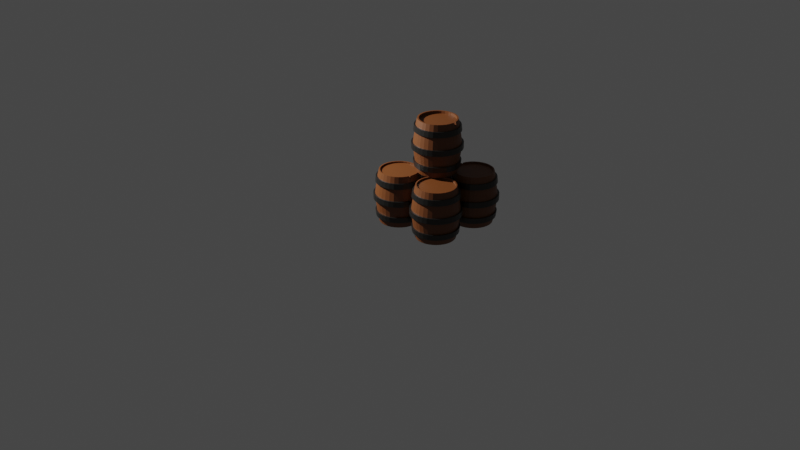 # Source: Barrell.blend  (saved by Blender 2.93.20; exported with 4.5.12 LTS)
import bpy
from mathutils import Matrix  # noqa: F401  (used for matrix-valued properties, if any)

bpy.ops.wm.read_factory_settings(use_empty=True)
scene = bpy.context.scene
scene.name = 'Scene'

# ---- collections
col_collection = bpy.data.collections.new('Collection'); scene.collection.children.link(col_collection)
col_barrels = bpy.data.collections.new('Barrels'); scene.collection.children.link(col_barrels)

# ---- materials (node trees are filled in below, after node groups)
mat_odun = bpy.data.materials.new('Odun')
mat_odun.use_transparent_shadow = False
mat_celik = bpy.data.materials.new('Celik')
mat_celik.use_transparent_shadow = False

# ---- material node trees
mat_odun.use_nodes = True; mat_odun.node_tree.nodes.clear()
_N = mat_odun.node_tree.nodes; _L = mat_odun.node_tree.links
n0 = _N.new('ShaderNodeBsdfPrincipled'); n0.name = 'Principled BSDF'; n0.location = (10, 300)
n0.distribution = 'GGX'
n0.subsurface_method = 'BURLEY'
n0.inputs[0].default_value = (0.1329, 0.03817, 0.006267, 1.0)
n0.inputs[3].default_value = 1.45
n0.inputs[27].default_value = (0.0, 0.0, 0.0, 1.0)
n0.inputs[28].default_value = 1.0
n1 = _N.new('ShaderNodeOutputMaterial'); n1.name = 'Material Output'; n1.location = (300, 300)
_L.new(n0.outputs[0], n1.inputs[0])
n1.is_active_output = True
mat_celik.use_nodes = True; mat_celik.node_tree.nodes.clear()
_N = mat_celik.node_tree.nodes; _L = mat_celik.node_tree.links
n0 = _N.new('ShaderNodeBsdfPrincipled'); n0.name = 'Principled BSDF'; n0.location = (10, 300)
n0.distribution = 'GGX'
n0.subsurface_method = 'BURLEY'
n0.inputs[0].default_value = (0.04203, 0.03997, 0.03681, 1.0)
n0.inputs[1].default_value = 0.7794
n0.inputs[2].default_value = 0.3897
n0.inputs[3].default_value = 1.45
n0.inputs[27].default_value = (0.0, 0.0, 0.0, 1.0)
n0.inputs[28].default_value = 1.0
n1 = _N.new('ShaderNodeOutputMaterial'); n1.name = 'Material Output'; n1.location = (300, 300)
_L.new(n0.outputs[0], n1.inputs[0])
n1.is_active_output = True

# ---- world
world_world = bpy.data.worlds.new('World'); scene.world = world_world
world_world.use_nodes = True; world_world.node_tree.nodes.clear()
_N = world_world.node_tree.nodes; _L = world_world.node_tree.links
n0 = _N.new('ShaderNodeOutputWorld'); n0.name = 'World Output'; n0.location = (300, 300)
n1 = _N.new('ShaderNodeBackground'); n1.name = 'Background'; n1.location = (10, 300)
n1.inputs[0].default_value = (0.05088, 0.05088, 0.05088, 1.0)
_L.new(n1.outputs[0], n0.inputs[0])
n0.is_active_output = True
world_world.color = (0.05088, 0.05088, 0.05088)
world_world.use_sun_shadow = False
world_world.sun_shadow_jitter_overblur = 0.0

# ---- cameras
cam_camera = bpy.data.cameras.new('Camera')
cam_camera.clip_end = 100.0
cam_camera.ortho_scale = 7.314

# ---- lights
light_light = bpy.data.lights.new('Light', 'POINT')
light_light.transmission_factor = 0.0
light_light.energy = 1000.0
light_light.shadow_soft_size = 0.1
light_light.shadow_maximum_resolution = 0.006
light_light.use_absolute_resolution = True

# ---- meshes
me_cylinder_001 = bpy.data.meshes.new('Cylinder.001')
me_cylinder_001.from_pydata([(-9.967e-09, 0.9217, -1.271), (-7.664e-09, 0.9398, 0.7286), (0.1798, 0.904, -1.271), (0.3527, 0.8515, -1.271), (0.3596, 0.8682, 0.7286), (0.5121, 0.7664, -1.271), (0.5221, 0.7814, 0.7286), (0.6517, 0.6517, -1.271), (0.6645, 0.6645, 0.7286), (0.7664, 0.5121, -1.271), (0.7814, 0.5221, 0.7286), (0.8515, 0.3527, -1.271), (0.8682, 0.3596, 0.7286), (0.904, 0.1798, -1.271), (0.9217, 0.1833, 0.7286), (0.9217, -4.137e-08, -1.271), (0.9398, -4.191e-08, 0.7286), (0.904, -0.1798, -1.271), (0.8515, -0.3527, -1.271), (0.8682, -0.3596, 0.7286), (0.7664, -0.5121, -1.271), (0.7814, -0.5221, 0.7286), (0.6517, -0.6517, -1.271), (0.6645, -0.6645, 0.7286), (0.5121, -0.7664, -1.271), (0.5221, -0.7814, 0.7286), (0.3527, -0.8515, -1.271), (0.3596, -0.8682, 0.7286), (0.1798, -0.904, -1.271), (0.1833, -0.9217, 0.7286), (-8.273e-08, -0.9217, -1.271), (-8.382e-08, -0.9398, 0.7286), (-0.1798, -0.904, -1.271), (-0.1833, -0.9217, 0.7286), (-0.3527, -0.8515, -1.271), (-0.3596, -0.8682, 0.7286), (-0.5121, -0.7664, -1.271), (-0.5221, -0.7814, 0.7286), (-0.6517, -0.6517, -1.271), (-0.6645, -0.6645, 0.7286), (-0.7664, -0.5121, -1.271), (-0.7814, -0.5221, 0.7286), (-0.8515, -0.3527, -1.271), (-0.8682, -0.3596, 0.7286), (-0.904, -0.1798, -1.271), (-0.9217, -0.1833, 0.7286), (-0.9217, 1.192e-08, -1.271), (-0.9398, 1.192e-08, 0.7286), (-0.9217, 0.1833, 0.7286), (-0.8515, 0.3527, -1.271), (-0.8682, 0.3596, 0.7286), (-0.7664, 0.5121, -1.271), (-0.7814, 0.5221, 0.7286), (-0.6517, 0.6517, -1.271), (-0.6645, 0.6645, 0.7286), (-0.5121, 0.7664, -1.271), (-0.5221, 0.7814, 0.7286), (-0.3527, 0.8515, -1.271), (-0.3596, 0.8682, 0.7286), (-0.1798, 0.904, -1.271), (-0.1833, 0.9217, 0.7286), (3.957e-09, 1.192, -0.371), (3.957e-09, 1.192, -0.1718), (0.2325, 1.169, -0.1718), (0.2325, 1.169, -0.371), (0.4561, 1.101, -0.1718), (0.4561, 1.101, -0.371), (0.6621, 0.9909, -0.1718), (0.6621, 0.9909, -0.371), (0.8427, 0.8427, -0.1718), (0.8427, 0.8427, -0.371), (0.9909, 0.6621, -0.1718), (0.9909, 0.6621, -0.371), (1.101, 0.4561, -0.1718), (1.101, 0.4561, -0.371), (1.169, 0.2325, -0.1718), (1.169, 0.2325, -0.371), (1.192, -4.766e-08, -0.1718), (1.192, -4.766e-08, -0.371), (1.169, -0.2325, -0.1718), (1.169, -0.2325, -0.371), (1.101, -0.4561, -0.1718), (1.101, -0.4561, -0.371), (0.9909, -0.6621, -0.1718), (0.9909, -0.6621, -0.371), (0.8427, -0.8427, -0.1718), (0.8427, -0.8427, -0.371), (0.6621, -0.9909, -0.1718), (0.6621, -0.9909, -0.371), (0.4561, -1.101, -0.1718), (0.4561, -1.101, -0.371), (0.2325, -1.169, -0.1718), (0.2325, -1.169, -0.371), (-1.002e-07, -1.192, -0.1718), (-1.002e-07, -1.192, -0.371), (-0.2325, -1.169, -0.1718), (-0.2325, -1.169, -0.371), (-0.4561, -1.101, -0.1718), (-0.4561, -1.101, -0.371), (-0.6621, -0.9909, -0.1718), (-0.6621, -0.9909, -0.371), (-0.8427, -0.8427, -0.1718), (-0.8427, -0.8427, -0.371), (-0.9909, -0.6621, -0.1718), (-0.9909, -0.6621, -0.371), (-1.101, -0.4561, -0.1718), (-1.101, -0.4561, -0.371), (-1.169, -0.2325, -0.1718), (-1.169, -0.2325, -0.371), (-1.192, 1.865e-08, -0.1718), (-1.192, 1.865e-08, -0.371), (-1.169, 0.2325, -0.1718), (-1.169, 0.2325, -0.371), (-1.101, 0.4561, -0.1718), (-1.101, 0.4561, -0.371), (-0.9909, 0.6621, -0.1718), (-0.9909, 0.6621, -0.371), (-0.8427, 0.8427, -0.1718), (-0.8427, 0.8427, -0.371), (-0.6621, 0.9909, -0.1718), (-0.6621, 0.9909, -0.371), (-0.4561, 1.101, -0.1718), (-0.4561, 1.101, -0.371), (-0.2325, 1.169, -0.1718), (-0.2325, 1.169, -0.371), (1.591e-09, 1.071, 0.4919), (2.274e-09, 1.102, 0.2986), (0.2149, 1.081, 0.2986), (0.209, 1.051, 0.4919), (0.4216, 1.018, 0.2986), (0.4099, 0.9897, 0.4919), (0.6121, 0.9161, 0.2986), (0.5951, 0.8907, 0.4919), (0.779, 0.779, 0.2986), (0.7574, 0.7574, 0.4919), (0.9161, 0.6121, 0.2986), (0.8907, 0.5951, 0.4919), (1.018, 0.4216, 0.2986), (0.9897, 0.4099, 0.4919), (1.081, 0.2149, 0.2986), (1.051, 0.209, 0.4919), (1.102, -4.607e-08, 0.2986), (1.071, -4.536e-08, 0.4919), (1.081, -0.2149, 0.2986), (1.051, -0.209, 0.4919), (1.018, -0.4216, 0.2986), (0.9897, -0.4099, 0.4919), (0.9161, -0.6121, 0.2986), (0.8907, -0.5951, 0.4919), (0.779, -0.779, 0.2986), (0.7574, -0.7574, 0.4919), (0.6121, -0.9161, 0.2986), (0.5951, -0.8907, 0.4919), (0.4216, -1.018, 0.2986), (0.4099, -0.9897, 0.4919), (0.2149, -1.081, 0.2986), (0.209, -1.051, 0.4919), (-9.404e-08, -1.102, 0.2986), (-9.206e-08, -1.071, 0.4919), (-0.2149, -1.081, 0.2986), (-0.209, -1.051, 0.4919), (-0.4216, -1.018, 0.2986), (-0.4099, -0.9897, 0.4919), (-0.6121, -0.9161, 0.2986), (-0.5951, -0.8907, 0.4919), (-0.779, -0.779, 0.2986), (-0.7574, -0.7574, 0.4919), (-0.9161, -0.6121, 0.2986), (-0.8907, -0.5951, 0.4919), (-1.018, -0.4216, 0.2986), (-0.9897, -0.4099, 0.4919), (-1.081, -0.2149, 0.2986), (-1.051, -0.209, 0.4919), (-1.102, 1.522e-08, 0.2986), (-1.071, 1.423e-08, 0.4919), (-1.081, 0.2149, 0.2986), (-1.051, 0.209, 0.4919), (-1.018, 0.4216, 0.2986), (-0.9897, 0.4099, 0.4919), (-0.9161, 0.6121, 0.2986), (-0.8907, 0.5951, 0.4919), (-0.779, 0.779, 0.2986), (-0.7574, 0.7574, 0.4919), (-0.6121, 0.9161, 0.2986), (-0.5951, 0.8907, 0.4919), (-0.4216, 1.018, 0.2986), (-0.4099, 0.9897, 0.4919), (-0.2149, 1.081, 0.2986), (-0.209, 1.051, 0.4919), (0.2149, 1.081, -0.8414), (0.209, 1.051, -1.035), (0.4216, 1.018, -0.8414), (0.4099, 0.9897, -1.035), (0.6121, 0.9161, -0.8414), (0.5951, 0.8907, -1.035), (0.779, 0.779, -0.8414), (0.7574, 0.7574, -1.035), (0.9161, 0.6121, -0.8414), (0.8907, 0.5951, -1.035), (1.018, 0.4216, -0.8414), (0.9897, 0.4099, -1.035), (1.081, 0.2149, -0.8414), (1.051, 0.209, -1.035), (1.102, -4.607e-08, -0.8414), (1.071, -4.536e-08, -1.035), (1.081, -0.2149, -0.8414), (1.051, -0.209, -1.035), (1.018, -0.4216, -0.8414), (0.9897, -0.4099, -1.035), (0.9161, -0.6121, -0.8414), (0.8907, -0.5951, -1.035), (0.779, -0.779, -0.8414), (0.7574, -0.7574, -1.035), (0.6121, -0.9161, -0.8414), (0.5951, -0.8907, -1.035), (0.4216, -1.018, -0.8414), (0.4099, -0.9897, -1.035), (0.2149, -1.081, -0.8414), (0.209, -1.051, -1.035), (-9.404e-08, -1.102, -0.8414), (-9.206e-08, -1.071, -1.035), (-0.2149, -1.081, -0.8414), (-0.209, -1.051, -1.035), (-0.4216, -1.018, -0.8414), (-0.4099, -0.9897, -1.035), (-0.6121, -0.9161, -0.8414), (-0.5951, -0.8907, -1.035), (-0.779, -0.779, -0.8414), (-0.7574, -0.7574, -1.035), (-0.9161, -0.6121, -0.8414), (-0.8907, -0.5951, -1.035), (-1.018, -0.4216, -0.8414), (-0.9897, -0.4099, -1.035), (-1.081, -0.2149, -0.8414), (-1.051, -0.209, -1.035), (-1.102, 1.522e-08, -0.8414), (-1.071, 1.423e-08, -1.035), (-1.081, 0.2149, -0.8414), (-1.051, 0.209, -1.035), (-1.018, 0.4216, -0.8414), (-0.9897, 0.4099, -1.035), (-0.9161, 0.6121, -0.8414), (-0.8907, 0.5951, -1.035), (-0.779, 0.779, -0.8414), (-0.7574, 0.7574, -1.035), (-0.6121, 0.9161, -0.8414), (-0.5951, 0.8907, -1.035), (-0.4216, 1.018, -0.8414), (-0.4099, 0.9897, -1.035), (-0.2149, 1.081, -0.8414), (-0.209, 1.051, -1.035), (1.591e-09, 1.071, -1.035), (2.274e-09, 1.102, -0.8414), (3.745e-09, 1.281, -0.3785), (3.745e-09, 1.281, -0.1643), (0.25, 1.257, -0.1643), (0.25, 1.257, -0.3785), (0.4903, 1.184, -0.1643), (0.4903, 1.184, -0.3785), (0.7118, 1.065, -0.1643), (0.7118, 1.065, -0.3785), (0.906, 0.906, -0.1643), (0.906, 0.906, -0.3785), (1.065, 0.7118, -0.1643), (1.065, 0.7118, -0.3785), (1.184, 0.4903, -0.1643), (1.184, 0.4903, -0.3785), (1.257, 0.25, -0.1643), (1.257, 0.25, -0.3785), (1.281, -5.065e-08, -0.1643), (1.281, -5.065e-08, -0.3785), (1.257, -0.25, -0.1643), (1.257, -0.25, -0.3785), (1.184, -0.4903, -0.1643), (1.184, -0.4903, -0.3785), (1.065, -0.7118, -0.1643), (1.065, -0.7118, -0.3785), (0.906, -0.906, -0.1643), (0.906, -0.906, -0.3785), (0.7118, -1.065, -0.1643), (0.7118, -1.065, -0.3785), (0.4903, -1.184, -0.1643), (0.4903, -1.184, -0.3785), (0.25, -1.257, -0.1643), (0.25, -1.257, -0.3785), (-1.083e-07, -1.281, -0.1643), (-1.083e-07, -1.281, -0.3785), (-0.25, -1.257, -0.1643), (-0.25, -1.257, -0.3785), (-0.4903, -1.184, -0.1643), (-0.4903, -1.184, -0.3785), (-0.7118, -1.065, -0.1643), (-0.7118, -1.065, -0.3785), (-0.906, -0.906, -0.1643), (-0.906, -0.906, -0.3785), (-1.065, -0.7118, -0.1643), (-1.065, -0.7118, -0.3785), (-1.184, -0.4903, -0.1643), (-1.184, -0.4903, -0.3785), (-1.257, -0.25, -0.1643), (-1.257, -0.25, -0.3785), (-1.281, 2.063e-08, -0.1643), (-1.281, 2.063e-08, -0.3785), (-1.257, 0.25, -0.1643), (-1.257, 0.25, -0.3785), (-1.184, 0.4903, -0.1643), (-1.184, 0.4903, -0.3785), (-1.065, 0.7118, -0.1643), (-1.065, 0.7118, -0.3785), (-0.906, 0.906, -0.1643), (-0.906, 0.906, -0.3785), (-0.7118, 1.065, -0.1643), (-0.7118, 1.065, -0.3785), (-0.4903, 1.184, -0.1643), (-0.4903, 1.184, -0.3785), (-0.25, 1.257, -0.1643), (-0.25, 1.257, -0.3785), (-0.2311, 1.162, 0.2913), (-0.2247, 1.129, 0.4992), (1.093e-09, 1.152, 0.4992), (1.826e-09, 1.184, 0.2913), (-0.4533, 1.094, 0.2913), (-0.4407, 1.064, 0.4992), (-0.658, 0.9848, 0.2913), (-0.6398, 0.9575, 0.4992), (-0.8375, 0.8375, 0.2913), (-0.8143, 0.8143, 0.4992), (-0.9848, 0.658, 0.2913), (-0.9575, 0.6398, 0.4992), (-1.094, 0.4533, 0.2913), (-1.064, 0.4407, 0.4992), (-1.162, 0.2311, 0.2913), (-1.129, 0.2247, 0.4992), (-1.184, 1.694e-08, 0.2913), (-1.152, 1.587e-08, 0.4992), (-1.162, -0.2311, 0.2913), (-1.129, -0.2247, 0.4992), (-1.094, -0.4533, 0.2913), (-1.064, -0.4407, 0.4992), (-0.9848, -0.658, 0.2913), (-0.9575, -0.6398, 0.4992), (-0.8375, -0.8375, 0.2913), (-0.8143, -0.8143, 0.4992), (-0.658, -0.9848, 0.2913), (-0.6398, -0.9575, 0.4992), (-0.4533, -1.094, 0.2913), (-0.4407, -1.064, 0.4992), (-0.2311, -1.162, 0.2913), (-0.2247, -1.129, 0.4992), (-1.017e-07, -1.184, 0.2913), (-9.959e-08, -1.152, 0.4992), (0.2311, -1.162, 0.2913), (0.2247, -1.129, 0.4992), (0.4533, -1.094, 0.2913), (0.4407, -1.064, 0.4992), (0.658, -0.9848, 0.2913), (0.6398, -0.9575, 0.4992), (0.8375, -0.8375, 0.2913), (0.8143, -0.8143, 0.4992), (0.9848, -0.658, 0.2913), (0.9575, -0.6398, 0.4992), (1.094, -0.4533, 0.2913), (1.064, -0.4407, 0.4992), (1.162, -0.2311, 0.2913), (1.129, -0.2247, 0.4992), (1.184, -4.896e-08, 0.2913), (1.152, -4.82e-08, 0.4992), (1.162, 0.2311, 0.2913), (1.129, 0.2247, 0.4992), (1.094, 0.4533, 0.2913), (1.064, 0.4407, 0.4992), (0.9848, 0.658, 0.2913), (0.9575, 0.6398, 0.4992), (0.8375, 0.8375, 0.2913), (0.8143, 0.8143, 0.4992), (0.658, 0.9848, 0.2913), (0.6398, 0.9575, 0.4992), (0.4533, 1.094, 0.2913), (0.4407, 1.064, 0.4992), (0.2311, 1.162, 0.2913), (0.2247, 1.129, 0.4992), (5.683e-10, 1.152, -1.042), (1.302e-09, 1.184, -0.8342), (0.2311, 1.162, -0.8342), (0.2247, 1.129, -1.042), (0.4533, 1.094, -0.8342), (0.4407, 1.064, -1.042), (0.658, 0.9848, -0.8342), (0.6398, 0.9575, -1.042), (0.8375, 0.8375, -0.8342), (0.8143, 0.8143, -1.042), (0.9848, 0.658, -0.8342), (0.9575, 0.6398, -1.042), (1.094, 0.4533, -0.8342), (1.064, 0.4407, -1.042), (1.162, 0.2311, -0.8342), (1.129, 0.2247, -1.042), (1.184, -4.912e-08, -0.8342), (1.152, -4.836e-08, -1.042), (1.162, -0.2311, -0.8342), (1.129, -0.2247, -1.042), (1.094, -0.4533, -0.8342), (1.064, -0.4407, -1.042), (0.9848, -0.658, -0.8342), (0.9575, -0.6398, -1.042), (0.8375, -0.8375, -0.8342), (0.8143, -0.8143, -1.042), (0.658, -0.9848, -0.8342), (0.6398, -0.9575, -1.042), (0.4533, -1.094, -0.8342), (0.4407, -1.064, -1.042), (0.2311, -1.162, -0.8342), (0.2247, -1.129, -1.042), (-1.022e-07, -1.184, -0.8342), (-1.001e-07, -1.152, -1.042), (-0.2311, -1.162, -0.8342), (-0.2247, -1.129, -1.042), (-0.4533, -1.094, -0.8342), (-0.4407, -1.064, -1.042), (-0.658, -0.9848, -0.8342), (-0.6398, -0.9575, -1.042), (-0.8375, -0.8375, -0.8342), (-0.8143, -0.8143, -1.042), (-0.9848, -0.658, -0.8342), (-0.9575, -0.6398, -1.042), (-1.094, -0.4533, -0.8342), (-1.064, -0.4407, -1.042), (-1.162, -0.2311, -0.8342), (-1.129, -0.2247, -1.042), (-1.184, 1.678e-08, -0.8342), (-1.152, 1.572e-08, -1.042), (-1.162, 0.2311, -0.8342), (-1.129, 0.2247, -1.042), (-1.094, 0.4533, -0.8342), (-1.064, 0.4407, -1.042), (-0.9848, 0.658, -0.8342), (-0.9575, 0.6398, -1.042), (-0.8375, 0.8375, -0.8342), (-0.8143, 0.8143, -1.042), (-0.658, 0.9848, -0.8342), (-0.6398, 0.9575, -1.042), (-0.4533, 1.094, -0.8342), (-0.4407, 1.064, -1.042), (-0.2311, 1.162, -0.8342), (-0.2247, 1.129, -1.042), (0.0, 1.0, 0.7286), (0.3827, 0.9239, 0.7286), (0.5556, 0.8315, 0.7286), (0.7071, 0.7071, 0.7286), (0.8315, 0.5556, 0.7286), (0.9239, 0.3827, 0.7286), (0.9808, 0.1951, 0.7286), (1.0, -4.371e-08, 0.7286), (0.9239, -0.3827, 0.7286), (0.8315, -0.5556, 0.7286), (0.7071, -0.7071, 0.7286), (0.5556, -0.8315, 0.7286), (0.3827, -0.9239, 0.7286), (0.1951, -0.9808, 0.7286), (-8.742e-08, -1.0, 0.7286), (-0.1951, -0.9808, 0.7286), (-0.3827, -0.9239, 0.7286), (-0.5556, -0.8315, 0.7286), (-0.7071, -0.7071, 0.7286), (-0.8315, -0.5556, 0.7286), (-0.9239, -0.3827, 0.7286), (-0.9808, -0.1951, 0.7286), (-1.0, 1.192e-08, 0.7286), (-0.9808, 0.1951, 0.7286), (-0.9239, 0.3827, 0.7286), (-0.8315, 0.5556, 0.7286), (-0.7071, 0.7071, 0.7286), (-0.5556, 0.8315, 0.7286), (-0.3827, 0.9239, 0.7286), (-0.1951, 0.9808, 0.7286), (0.1718, 0.9217, 0.668), (-0.01151, 0.9398, 0.668), (0.3481, 0.8682, 0.668), (0.5106, 0.7814, 0.668), (0.653, 0.6645, 0.668), (0.7699, 0.5221, 0.668), (0.8567, 0.3596, 0.668), (0.9102, 0.1833, 0.668), (0.9283, -2.953e-08, 0.668), (0.9102, -0.1833, 0.668), (0.8567, -0.3596, 0.668), (0.7699, -0.5221, 0.668), (0.653, -0.6645, 0.668), (0.5106, -0.7814, 0.668), (0.3481, -0.8682, 0.668), (0.1718, -0.9217, 0.668), (-0.01151, -0.9398, 0.668), (-0.1949, -0.9217, 0.668), (-0.3712, -0.8682, 0.668), (-0.5336, -0.7814, 0.668), (-0.676, -0.6645, 0.668), (-0.7929, -0.5221, 0.668), (-0.8798, -0.3596, 0.668), (-0.9332, -0.1833, 0.668), (-0.9513, 2.43e-08, 0.668), (-0.9332, 0.1833, 0.668), (-0.8798, 0.3596, 0.668), (-0.7929, 0.5221, 0.668), (-0.676, 0.6645, 0.668), (-0.5336, 0.7814, 0.668), (-0.3712, 0.8682, 0.668), (-0.1949, 0.9217, 0.668), (0.0, 1.0, -1.271), (0.1951, 0.9808, -1.271), (0.3827, 0.9239, -1.271), (0.5556, 0.8315, -1.271), (0.7071, 0.7071, -1.271), (0.8315, 0.5556, -1.271), (0.9239, 0.3827, -1.271), (0.9808, 0.1951, -1.271), (1.0, -4.371e-08, -1.271), (0.9808, -0.1951, -1.271), (0.9239, -0.3827, -1.271), (0.8315, -0.5556, -1.271), (0.7071, -0.7071, -1.271), (0.5556, -0.8315, -1.271), (0.3827, -0.9239, -1.271), (0.1951, -0.9808, -1.271), (-8.742e-08, -1.0, -1.271), (-0.1951, -0.9808, -1.271), (-0.3827, -0.9239, -1.271), (-0.5556, -0.8315, -1.271), (-0.7071, -0.7071, -1.271), (-0.8315, -0.5556, -1.271), (-0.9239, -0.3827, -1.271), (-0.9808, -0.1951, -1.271), (-1.0, 1.192e-08, -1.271), (-0.9239, 0.3827, -1.271), (-0.8315, 0.5556, -1.271), (-0.7071, 0.7071, -1.271), (-0.5556, 0.8315, -1.271), (-0.3827, 0.9239, -1.271), (-0.1951, 0.9808, -1.271), (0.003837, 0.9217, -1.173), (0.1837, 0.904, -1.173), (0.3566, 0.8515, -1.173), (0.5159, 0.7664, -1.173), (0.6556, 0.6517, -1.173), (0.7702, 0.5121, -1.173), (0.8554, 0.3527, -1.173), (0.9078, 0.1798, -1.173), (0.9255, -2.126e-08, -1.173), (0.9078, -0.1798, -1.173), (0.8554, -0.3527, -1.173), (0.7702, -0.5121, -1.173), (0.6556, -0.6517, -1.173), (0.5159, -0.7664, -1.173), (0.3566, -0.8515, -1.173), (0.1837, -0.904, -1.173), (0.003837, -0.9217, -1.173), (-0.176, -0.904, -1.173), (-0.3489, -0.8515, -1.173), (-0.5082, -0.7664, -1.173), (-0.6479, -0.6517, -1.173), (-0.7625, -0.5121, -1.173), (-0.8477, -0.3527, -1.173), (-0.9001, -0.1798, -1.173), (-0.9179, 3.203e-08, -1.173), (-0.9001, 0.1798, -1.173), (-0.8477, 0.3527, -1.173), (-0.7625, 0.5121, -1.173), (-0.6479, 0.6517, -1.173), (-0.5082, 0.7664, -1.173), (-0.3489, 0.8515, -1.173), (-0.176, 0.904, -1.173), (0.2383, 0.9051, 0.7286), (0.1262, 0.9274, 0.7286), (0.1379, 0.9864, 0.7286), (0.2501, 0.9641, 0.7286), (0.1983, 0.9969, 0.6738), (0.9046, -0.2399, 0.7286), (0.9241, -0.1778, 0.7261), (0.9831, -0.1896, 0.7261), (0.9636, -0.2517, 0.7286), (-0.9174, 0.04385, -1.271), (-0.8989, 0.2111, -1.271), (-0.9001, 0.1798, -1.173), (-0.9757, 0.2264, -1.271), (-0.9942, 0.05913, -1.271), (1.024, -0.2037, 0.5821)], [], [(121, 185, 187, 123), (63, 127, 129, 65), (65, 129, 131, 67), (67, 131, 133, 69), (69, 133, 135, 71), (71, 135, 137, 73), (73, 137, 139, 75), (75, 139, 141, 77), (77, 141, 143, 79), (79, 143, 145, 81), (81, 145, 147, 83), (83, 147, 149, 85), (85, 149, 151, 87), (87, 151, 153, 89), (89, 153, 155, 91), (91, 155, 157, 93), (93, 157, 159, 95), (95, 159, 161, 97), (97, 161, 163, 99), (99, 163, 165, 101), (101, 165, 167, 103), (103, 167, 169, 105), (105, 169, 171, 107), (107, 171, 173, 109), (109, 173, 175, 111), (111, 175, 177, 113), (113, 177, 179, 115), (115, 179, 181, 117), (117, 181, 183, 119), (119, 183, 185, 121), (48, 47, 499, 500), (508, 190, 192, 509), (249, 124, 61, 252), (22, 24, 551, 550), (61, 64, 189, 252), (537, 250, 251, 507), (188, 474, 445, 125), (536, 248, 250, 537), (245, 120, 122, 247), (535, 246, 248, 536), (243, 118, 120, 245), (534, 244, 246, 535), (241, 116, 118, 243), (533, 242, 244, 534), (239, 114, 116, 241), (532, 240, 242, 533), (237, 112, 114, 239), (235, 110, 112, 237), (582, 238, 240, 532), (233, 108, 110, 235), (530, 234, 236, 531), (231, 106, 108, 233), (529, 232, 234, 530), (229, 104, 106, 231), (528, 230, 232, 529), (227, 102, 104, 229), (527, 228, 230, 528), (225, 100, 102, 227), (526, 226, 228, 527), (223, 98, 100, 225), (525, 224, 226, 526), (221, 96, 98, 223), (524, 222, 224, 525), (219, 94, 96, 221), (523, 220, 222, 524), (217, 92, 94, 219), (522, 218, 220, 523), (215, 90, 92, 217), (521, 216, 218, 522), (213, 88, 90, 215), (520, 214, 216, 521), (211, 86, 88, 213), (519, 212, 214, 520), (209, 84, 86, 211), (518, 210, 212, 519), (207, 82, 84, 209), (517, 208, 210, 518), (205, 80, 82, 207), (516, 206, 208, 517), (203, 78, 80, 205), (515, 204, 206, 516), (201, 76, 78, 203), (514, 202, 204, 515), (199, 74, 76, 201), (513, 200, 202, 514), (197, 72, 74, 199), (512, 198, 200, 513), (195, 70, 72, 197), (511, 196, 198, 512), (193, 68, 70, 195), (510, 194, 196, 511), (191, 66, 68, 193), (189, 64, 66, 191), (509, 192, 194, 510), (247, 122, 124, 249), (62, 126, 127, 63), (186, 473, 474, 188), (184, 472, 473, 186), (182, 471, 472, 184), (180, 470, 471, 182), (178, 469, 470, 180), (176, 468, 469, 178), (174, 467, 468, 176), (172, 466, 467, 174), (170, 465, 466, 172), (168, 464, 465, 170), (166, 463, 464, 168), (164, 462, 463, 166), (162, 461, 462, 164), (160, 460, 461, 162), (158, 459, 460, 160), (156, 458, 459, 158), (154, 457, 458, 156), (152, 456, 457, 154), (150, 455, 456, 152), (148, 454, 455, 150), (146, 453, 454, 148), (144, 584, 578, 453, 146), (140, 451, 452, 142), (138, 450, 451, 140), (136, 449, 450, 138), (134, 448, 449, 136), (132, 447, 448, 134), (130, 446, 447, 132), (128, 574, 573, 446, 130), (507, 251, 190, 508), (212, 210, 404, 406), (170, 172, 336, 338), (75, 77, 269, 267), (246, 244, 438, 440), (136, 138, 370, 372), (109, 111, 303, 301), (76, 74, 266, 268), (110, 108, 300, 302), (209, 211, 405, 403), (173, 171, 335, 333), (243, 245, 439, 437), (139, 137, 369, 367), (210, 208, 402, 404), (172, 174, 334, 336), (73, 75, 267, 265), (244, 242, 436, 438), (138, 140, 368, 370), (107, 109, 301, 299), (74, 72, 264, 266), (108, 106, 298, 300), (207, 209, 403, 401), (175, 173, 333, 331), (241, 243, 437, 435), (141, 139, 367, 365), (208, 206, 400, 402), (174, 176, 332, 334), (71, 73, 265, 263), (242, 240, 434, 436), (140, 142, 366, 368), (105, 107, 299, 297), (72, 70, 262, 264), (106, 104, 296, 298), (205, 207, 401, 399), (177, 175, 331, 329), (239, 241, 435, 433), (143, 141, 365, 363), (206, 204, 398, 400), (176, 178, 330, 332), (69, 71, 263, 261), (240, 238, 432, 434), (142, 144, 364, 366), (103, 105, 297, 295), (70, 68, 260, 262), (104, 102, 294, 296), (203, 205, 399, 397), (179, 177, 329, 327), (237, 239, 433, 431), (145, 143, 363, 361), (204, 202, 396, 398), (178, 180, 328, 330), (67, 69, 261, 259), (238, 236, 430, 432), (144, 146, 362, 364), (101, 103, 295, 293), (68, 66, 258, 260), (102, 100, 292, 294), (201, 203, 397, 395), (181, 179, 327, 325), (235, 237, 431, 429), (147, 145, 361, 359), (202, 200, 394, 396), (180, 182, 326, 328), (65, 67, 259, 257), (236, 234, 428, 430), (146, 148, 360, 362), (99, 101, 293, 291), (66, 64, 256, 258), (100, 98, 290, 292), (199, 201, 395, 393), (183, 181, 325, 323), (233, 235, 429, 427), (149, 147, 359, 357), (200, 198, 392, 394), (182, 184, 324, 326), (63, 65, 257, 255), (234, 232, 426, 428), (148, 150, 358, 360), (97, 99, 291, 289), (64, 61, 253, 256), (98, 96, 288, 290), (197, 199, 393, 391), (185, 183, 323, 321), (231, 233, 427, 425), (151, 149, 357, 355), (198, 196, 390, 392), (184, 186, 322, 324), (62, 63, 255, 254), (232, 230, 424, 426), (150, 152, 356, 358), (95, 97, 289, 287), (96, 94, 286, 288), (195, 197, 391, 389), (187, 185, 321, 317), (229, 231, 425, 423), (153, 151, 355, 353), (196, 194, 388, 390), (254, 255, 256, 253), (255, 257, 258, 256), (257, 259, 260, 258), (259, 261, 262, 260), (261, 263, 264, 262), (263, 265, 266, 264), (265, 267, 268, 266), (267, 269, 270, 268), (269, 271, 272, 270), (271, 273, 274, 272), (273, 275, 276, 274), (275, 277, 278, 276), (277, 279, 280, 278), (279, 281, 282, 280), (281, 283, 284, 282), (283, 285, 286, 284), (285, 287, 288, 286), (287, 289, 290, 288), (289, 291, 292, 290), (291, 293, 294, 292), (293, 295, 296, 294), (295, 297, 298, 296), (297, 299, 300, 298), (299, 301, 302, 300), (301, 303, 304, 302), (303, 305, 306, 304), (305, 307, 308, 306), (307, 309, 310, 308), (309, 311, 312, 310), (311, 313, 314, 312), (313, 315, 316, 314), (315, 254, 253, 316), (318, 319, 320, 317), (322, 318, 317, 321), (324, 322, 321, 323), (326, 324, 323, 325), (328, 326, 325, 327), (330, 328, 327, 329), (332, 330, 329, 331), (334, 332, 331, 333), (336, 334, 333, 335), (338, 336, 335, 337), (340, 338, 337, 339), (342, 340, 339, 341), (344, 342, 341, 343), (346, 344, 343, 345), (348, 346, 345, 347), (350, 348, 347, 349), (352, 350, 349, 351), (354, 352, 351, 353), (356, 354, 353, 355), (358, 356, 355, 357), (360, 358, 357, 359), (362, 360, 359, 361), (364, 362, 361, 363), (366, 364, 363, 365), (368, 366, 365, 367), (370, 368, 367, 369), (372, 370, 369, 371), (374, 372, 371, 373), (376, 374, 373, 375), (378, 376, 375, 377), (380, 378, 377, 379), (319, 380, 379, 320), (382, 383, 384, 381), (383, 385, 386, 384), (385, 387, 388, 386), (387, 389, 390, 388), (389, 391, 392, 390), (391, 393, 394, 392), (393, 395, 396, 394), (395, 397, 398, 396), (397, 399, 400, 398), (399, 401, 402, 400), (401, 403, 404, 402), (403, 405, 406, 404), (405, 407, 408, 406), (407, 409, 410, 408), (409, 411, 412, 410), (411, 413, 414, 412), (413, 415, 416, 414), (415, 417, 418, 416), (417, 419, 420, 418), (419, 421, 422, 420), (421, 423, 424, 422), (423, 425, 426, 424), (425, 427, 428, 426), (427, 429, 430, 428), (429, 431, 432, 430), (431, 433, 434, 432), (433, 435, 436, 434), (435, 437, 438, 436), (437, 439, 440, 438), (439, 441, 442, 440), (441, 443, 444, 442), (443, 382, 381, 444), (137, 135, 371, 369), (245, 247, 441, 439), (171, 169, 337, 335), (211, 213, 407, 405), (112, 110, 302, 304), (78, 76, 268, 270), (111, 113, 305, 303), (134, 136, 372, 374), (248, 246, 440, 442), (77, 79, 271, 269), (168, 170, 338, 340), (214, 212, 406, 408), (135, 133, 373, 371), (247, 249, 443, 441), (169, 167, 339, 337), (213, 215, 409, 407), (114, 112, 304, 306), (80, 78, 270, 272), (113, 115, 307, 305), (132, 134, 374, 376), (250, 248, 442, 444), (79, 81, 273, 271), (166, 168, 340, 342), (216, 214, 408, 410), (133, 131, 375, 373), (249, 252, 382, 443), (167, 165, 341, 339), (215, 217, 411, 409), (116, 114, 306, 308), (251, 250, 444, 381), (82, 80, 272, 274), (115, 117, 309, 307), (130, 132, 376, 378), (81, 83, 275, 273), (164, 166, 342, 344), (218, 216, 410, 412), (131, 129, 377, 375), (165, 163, 343, 341), (217, 219, 413, 411), (118, 116, 308, 310), (84, 82, 274, 276), (117, 119, 311, 309), (128, 130, 378, 380), (83, 85, 277, 275), (162, 164, 344, 346), (220, 218, 412, 414), (129, 127, 379, 377), (163, 161, 345, 343), (219, 221, 415, 413), (120, 118, 310, 312), (125, 128, 380, 319), (86, 84, 276, 278), (119, 121, 313, 311), (127, 126, 320, 379), (85, 87, 279, 277), (160, 162, 346, 348), (222, 220, 414, 416), (161, 159, 347, 345), (221, 223, 417, 415), (122, 120, 312, 314), (252, 189, 383, 382), (88, 86, 278, 280), (121, 123, 315, 313), (87, 89, 281, 279), (158, 160, 348, 350), (224, 222, 416, 418), (190, 251, 381, 384), (159, 157, 349, 347), (223, 225, 419, 417), (124, 122, 314, 316), (189, 191, 385, 383), (90, 88, 280, 282), (123, 62, 254, 315), (89, 91, 283, 281), (156, 158, 350, 352), (226, 224, 418, 420), (61, 124, 316, 253), (192, 190, 384, 386), (157, 155, 351, 349), (225, 227, 421, 419), (191, 193, 387, 385), (92, 90, 282, 284), (188, 125, 319, 318), (91, 93, 285, 283), (154, 156, 352, 354), (228, 226, 420, 422), (194, 192, 386, 388), (155, 153, 353, 351), (227, 229, 423, 421), (126, 187, 317, 320), (193, 195, 389, 387), (94, 92, 284, 286), (93, 95, 287, 285), (152, 154, 354, 356), (230, 228, 422, 424), (186, 188, 318, 322), (4, 570, 475, 477), (1, 571, 572, 445), (4, 6, 447, 446), (6, 8, 448, 447), (8, 10, 449, 448), (10, 12, 450, 449), (12, 14, 451, 450), (14, 16, 452, 451), (19, 575, 484, 485), (16, 576, 577, 452), (19, 21, 454, 453), (21, 23, 455, 454), (23, 25, 456, 455), (25, 27, 457, 456), (27, 29, 458, 457), (29, 31, 459, 458), (31, 33, 460, 459), (33, 35, 461, 460), (35, 37, 462, 461), (37, 39, 463, 462), (39, 41, 464, 463), (41, 43, 465, 464), (43, 45, 466, 465), (45, 47, 467, 466), (47, 48, 468, 467), (48, 50, 469, 468), (50, 52, 470, 469), (52, 54, 471, 470), (54, 56, 472, 471), (56, 58, 473, 472), (58, 60, 474, 473), (60, 1, 445, 474), (475, 476, 506, 505, 504, 503, 502, 501, 500, 499, 498, 497, 496, 495, 494, 493, 492, 491, 490, 489, 488, 487, 486, 485, 484, 483, 482, 481, 480, 479, 478, 477), (23, 21, 486, 487), (50, 48, 500, 501), (25, 23, 487, 488), (52, 50, 501, 502), (27, 25, 488, 489), (570, 4, 446, 573), (54, 52, 502, 503), (29, 27, 489, 490), (125, 445, 572, 574, 128), (56, 54, 503, 504), (31, 29, 490, 491), (6, 4, 477, 478), (58, 56, 504, 505), (33, 31, 491, 492), (8, 6, 478, 479), (60, 58, 505, 506), (35, 33, 492, 493), (10, 8, 479, 480), (1, 60, 506, 476), (37, 35, 493, 494), (12, 10, 480, 481), (39, 37, 494, 495), (14, 12, 481, 482), (41, 39, 495, 496), (16, 14, 482, 483), (43, 41, 496, 497), (575, 19, 453, 578), (45, 43, 497, 498), (142, 452, 577, 584, 144), (47, 45, 498, 499), (21, 19, 485, 486), (2, 0, 507, 508), (3, 2, 508, 509), (5, 3, 509, 510), (7, 5, 510, 511), (9, 7, 511, 512), (11, 9, 512, 513), (13, 11, 513, 514), (15, 13, 514, 515), (17, 15, 515, 516), (18, 17, 516, 517), (20, 18, 517, 518), (22, 20, 518, 519), (24, 22, 519, 520), (26, 24, 520, 521), (28, 26, 521, 522), (30, 28, 522, 523), (32, 30, 523, 524), (34, 32, 524, 525), (36, 34, 525, 526), (38, 36, 526, 527), (40, 38, 527, 528), (42, 40, 528, 529), (44, 42, 529, 530), (46, 44, 530, 531), (581, 580, 49, 564, 563), (531, 236, 238, 583), (51, 49, 532, 533), (53, 51, 533, 534), (55, 53, 534, 535), (57, 55, 535, 536), (59, 57, 536, 537), (0, 59, 537, 507), (538, 539, 540, 541, 542, 543, 544, 545, 546, 547, 548, 549, 550, 551, 552, 553, 554, 555, 556, 557, 558, 559, 560, 561, 562, 563, 564, 565, 566, 567, 568, 569), (49, 51, 565, 564), (24, 26, 552, 551), (0, 2, 539, 538), (51, 53, 566, 565), (26, 28, 553, 552), (2, 3, 540, 539), (53, 55, 567, 566), (28, 30, 554, 553), (3, 5, 541, 540), (55, 57, 568, 567), (30, 32, 555, 554), (5, 7, 542, 541), (57, 59, 569, 568), (32, 34, 556, 555), (7, 9, 543, 542), (59, 0, 538, 569), (34, 36, 557, 556), (9, 11, 544, 543), (36, 38, 558, 557), (11, 13, 545, 544), (38, 40, 559, 558), (13, 15, 546, 545), (40, 42, 560, 559), (15, 17, 547, 546), (42, 44, 561, 560), (17, 18, 548, 547), (44, 46, 562, 561), (18, 20, 549, 548), (579, 46, 531, 583), (20, 22, 550, 549), (49, 580, 582, 532), (123, 187, 126, 62), (571, 475, 574, 572), (475, 570, 573, 574), (475, 571, 1, 476), (576, 484, 584, 577), (484, 575, 578, 584), (484, 576, 16, 483), (583, 238, 581, 579), (238, 582, 580, 581), (46, 579, 581, 563, 562)])
me_cylinder_001.polygons.foreach_set('material_index', [0, 0, 0, 0, 0, 0, 0, 0, 0, 0, 0, 0, 0, 0, 0, 0, 0, 0, 0, 0, 0, 0, 0, 0, 0, 0, 0, 0, 0, 0, 0, 0, 0, 0, 0, 0, 0, 0, 0, 0, 0, 0, 0, 0, 0, 0, 0, 0, 0, 0, 0, 0, 0, 0, 0, 0, 0, 0, 0, 0, 0, 0, 0, 0, 0, 0, 0, 0, 0, 0, 0, 0, 0, 0, 0, 0, 0, 0, 0, 0, 0, 0, 0, 0, 0, 0, 0, 0, 0, 0, 0, 0, 0, 0, 0, 0, 0, 0, 0, 0, 0, 0, 0, 0, 0, 0, 0, 0, 0, 0, 0, 0, 0, 0, 0, 0, 0, 0, 0, 0, 0, 0, 0, 0, 0, 0, 1, 1, 1, 1, 1, 1, 1, 1, 1, 1, 1, 1, 1, 1, 1, 1, 1, 1, 1, 1, 1, 1, 1, 1, 1, 1, 1, 1, 1, 1, 1, 1, 1, 1, 1, 1, 1, 1, 1, 1, 1, 1, 1, 1, 1, 1, 1, 1, 1, 1, 1, 1, 1, 1, 1, 1, 1, 1, 1, 1, 1, 1, 1, 1, 1, 1, 1, 1, 1, 1, 1, 1, 1, 1, 1, 1, 1, 1, 1, 1, 1, 1, 1, 1, 1, 1, 1, 1, 1, 1, 1, 1, 1, 1, 1, 1, 1, 1, 1, 1, 1, 1, 1, 1, 1, 1, 1, 1, 1, 1, 1, 1, 1, 1, 1, 1, 1, 1, 1, 1, 1, 1, 1, 1, 1, 1, 1, 1, 1, 1, 1, 1, 1, 1, 1, 1, 1, 1, 1, 1, 1, 1, 1, 1, 1, 1, 1, 1, 1, 1, 1, 1, 1, 1, 1, 1, 1, 1, 1, 1, 1, 1, 1, 1, 1, 1, 1, 1, 1, 1, 1, 1, 1, 1, 1, 1, 1, 1, 1, 1, 1, 1, 1, 1, 1, 1, 1, 1, 1, 1, 1, 1, 1, 1, 1, 1, 1, 1, 1, 1, 1, 1, 1, 1, 1, 1, 1, 1, 1, 1, 1, 1, 1, 1, 1, 1, 1, 1, 1, 1, 1, 1, 1, 1, 1, 1, 1, 1, 1, 1, 1, 1, 1, 1, 1, 1, 1, 1, 1, 1, 1, 1, 1, 1, 1, 1, 1, 1, 1, 1, 1, 1, 1, 1, 1, 1, 1, 1, 1, 1, 1, 1, 1, 1, 1, 1, 1, 1, 1, 1, 1, 1, 1, 1, 1, 1, 1, 1, 1, 1, 1, 1, 1, 1, 1, 1, 1, 1, 0, 0, 0, 0, 0, 0, 0, 0, 0, 0, 0, 0, 0, 0, 0, 0, 0, 0, 0, 0, 0, 0, 0, 0, 0, 0, 0, 0, 0, 0, 0, 0, 0, 0, 0, 0, 0, 0, 0, 0, 0, 0, 0, 0, 0, 0, 0, 0, 0, 0, 0, 0, 0, 0, 0, 0, 0, 0, 0, 0, 0, 0, 0, 0, 0, 0, 0, 0, 0, 0, 0, 0, 0, 0, 0, 0, 0, 0, 0, 0, 0, 0, 0, 0, 0, 0, 0, 0, 0, 0, 0, 0, 0, 0, 0, 0, 0, 0, 0, 0, 0, 0, 0, 0, 0, 0, 0, 0, 0, 0, 0, 0, 0, 0, 0, 0, 0, 0, 0, 0, 0, 0, 0, 0, 0, 0, 0, 0, 0, 0, 0, 0, 0, 0, 0, 0, 0, 0])
_uv = me_cylinder_001.uv_layers.new(name='UVMap')
_uv.uv.foreach_set('vector', [0.0625, 0.7652, 0.0625, 0.902, 0.03125, 0.902, 0.03125, 0.7652, 0.9688, 0.7652, 0.9688, 0.902, 0.9375, 0.902, 0.9375, 0.7652, 0.9375, 0.7652, 0.9375, 0.902, 0.9062, 0.902, 0.9062, 0.7652, 0.9062, 0.7652, 0.9062, 0.902, 0.875, 0.902, 0.875, 0.7652, 0.875, 0.7652, 0.875, 0.902, 0.8438, 0.902, 0.8438, 0.7652, 0.8438, 0.7652, 0.8438, 0.902, 0.8125, 0.902, 0.8125, 0.7652, 0.8125, 0.7652, 0.8125, 0.902, 0.7812, 0.902, 0.7812, 0.7652, 0.7812, 0.7652, 0.7812, 0.902, 0.75, 0.902, 0.75, 0.7652, 0.75, 0.7652, 0.75, 0.902, 0.7188, 0.902, 0.7188, 0.7652, 0.7188, 0.7652, 0.7188, 0.902, 0.6875, 0.902, 0.6875, 0.7652, 0.6875, 0.7652, 0.6875, 0.902, 0.6562, 0.902, 0.6562, 0.7652, 0.6562, 0.7652, 0.6562, 0.902, 0.625, 0.902, 0.625, 0.7652, 0.625, 0.7652, 0.625, 0.902, 0.5938, 0.902, 0.5938, 0.7652, 0.5938, 0.7652, 0.5938, 0.902, 0.5625, 0.902, 0.5625, 0.7652, 0.5625, 0.7652, 0.5625, 0.902, 0.5312, 0.902, 0.5312, 0.7652, 0.5312, 0.7652, 0.5312, 0.902, 0.5, 0.902, 0.5, 0.7652, 0.5, 0.7652, 0.5, 0.902, 0.4688, 0.902, 0.4688, 0.7652, 0.4688, 0.7652, 0.4688, 0.902, 0.4375, 0.902, 0.4375, 0.7652, 0.4375, 0.7652, 0.4375, 0.902, 0.4062, 0.902, 0.4062, 0.7652, 0.4062, 0.7652, 0.4062, 0.902, 0.375, 0.902, 0.375, 0.7652, 0.375, 0.7652, 0.375, 0.902, 0.3438, 0.902, 0.3438, 0.7652, 0.3438, 0.7652, 0.3438, 0.902, 0.3125, 0.902, 0.3125, 0.7652, 0.3125, 0.7652, 0.3125, 0.902, 0.2812, 0.902, 0.2812, 0.7652, 0.2812, 0.7652, 0.2812, 0.902, 0.25, 0.902, 0.25, 0.7652, 0.25, 0.7652, 0.25, 0.902, 0.2188, 0.902, 0.2188, 0.7652, 0.2188, 0.7652, 0.2188, 0.902, 0.1875, 0.902, 0.1875, 0.7652, 0.1875, 0.7652, 0.1875, 0.902, 0.1562, 0.902, 0.1562, 0.7652, 0.1562, 0.7652, 0.1562, 0.902, 0.125, 0.902, 0.125, 0.7652, 0.125, 0.7652, 0.125, 0.902, 0.09375, 0.902, 0.09375, 0.7652, 0.09375, 0.7652, 0.09375, 0.902, 0.0625, 0.902, 0.0625, 0.7652, 0.02879, 0.294, 0.02445, 0.25, 0.02445, 0.25, 0.02879, 0.294, 0.9688, 0.5, 0.9688, 0.5686, 0.9375, 0.5686, 0.9375, 0.5, 0.03125, 0.598, 0.03125, 0.7348, 0.0, 0.7348, 0.0, 0.598, 0.9064, 0.09358, 0.8729, 0.06607, 0.8729, 0.06607, 0.9064, 0.09358, 1.0, 0.7348, 0.9688, 0.7348, 0.9688, 0.598, 1.0, 0.598, 0.03125, 0.5, 0.03125, 0.5686, 0.0, 0.5686, 0.0, 0.5, 0.03125, 0.9314, 0.03125, 1.0, 0.0, 1.0, 0.0, 0.9314, 0.0625, 0.5, 0.0625, 0.5686, 0.03125, 0.5686, 0.03125, 0.5, 0.09375, 0.598, 0.09375, 0.7348, 0.0625, 0.7348, 0.0625, 0.598, 0.09375, 0.5, 0.09375, 0.5686, 0.0625, 0.5686, 0.0625, 0.5, 0.125, 0.598, 0.125, 0.7348, 0.09375, 0.7348, 0.09375, 0.598, 0.125, 0.5, 0.125, 0.5686, 0.09375, 0.5686, 0.09375, 0.5, 0.1562, 0.598, 0.1562, 0.7348, 0.125, 0.7348, 0.125, 0.598, 0.1562, 0.5, 0.1562, 0.5686, 0.125, 0.5686, 0.125, 0.5, 0.1875, 0.598, 0.1875, 0.7348, 0.1562, 0.7348, 0.1562, 0.598, 0.1875, 0.5, 0.1875, 0.5686, 0.1562, 0.5686, 0.1562, 0.5, 0.2188, 0.598, 0.2188, 0.7348, 0.1875, 0.7348, 0.1875, 0.598, 0.25, 0.598, 0.25, 0.7348, 0.2188, 0.7348, 0.2188, 0.598, 0.197, 0.5, 0.2188, 0.5686, 0.1875, 0.5686, 0.1875, 0.5, 0.2812, 0.598, 0.2812, 0.7348, 0.25, 0.7348, 0.25, 0.598, 0.2812, 0.5, 0.2812, 0.5686, 0.25, 0.5686, 0.25, 0.5, 0.3125, 0.598, 0.3125, 0.7348, 0.2812, 0.7348, 0.2812, 0.598, 0.3125, 0.5, 0.3125, 0.5686, 0.2812, 0.5686, 0.2812, 0.5, 0.3438, 0.598, 0.3438, 0.7348, 0.3125, 0.7348, 0.3125, 0.598, 0.3438, 0.5, 0.3438, 0.5686, 0.3125, 0.5686, 0.3125, 0.5, 0.375, 0.598, 0.375, 0.7348, 0.3438, 0.7348, 0.3438, 0.598, 0.375, 0.5, 0.375, 0.5686, 0.3438, 0.5686, 0.3438, 0.5, 0.4062, 0.598, 0.4062, 0.7348, 0.375, 0.7348, 0.375, 0.598, 0.4062, 0.5, 0.4062, 0.5686, 0.375, 0.5686, 0.375, 0.5, 0.4375, 0.598, 0.4375, 0.7348, 0.4062, 0.7348, 0.4062, 0.598, 0.4375, 0.5, 0.4375, 0.5686, 0.4062, 0.5686, 0.4062, 0.5, 0.4688, 0.598, 0.4688, 0.7348, 0.4375, 0.7348, 0.4375, 0.598, 0.4688, 0.5, 0.4688, 0.5686, 0.4375, 0.5686, 0.4375, 0.5, 0.5, 0.598, 0.5, 0.7348, 0.4688, 0.7348, 0.4688, 0.598, 0.5, 0.5, 0.5, 0.5686, 0.4688, 0.5686, 0.4688, 0.5, 0.5312, 0.598, 0.5312, 0.7348, 0.5, 0.7348, 0.5, 0.598, 0.5312, 0.5, 0.5312, 0.5686, 0.5, 0.5686, 0.5, 0.5, 0.5625, 0.598, 0.5625, 0.7348, 0.5312, 0.7348, 0.5312, 0.598, 0.5625, 0.5, 0.5625, 0.5686, 0.5312, 0.5686, 0.5312, 0.5, 0.5938, 0.598, 0.5938, 0.7348, 0.5625, 0.7348, 0.5625, 0.598, 0.5938, 0.5, 0.5938, 0.5686, 0.5625, 0.5686, 0.5625, 0.5, 0.625, 0.598, 0.625, 0.7348, 0.5938, 0.7348, 0.5938, 0.598, 0.625, 0.5, 0.625, 0.5686, 0.5938, 0.5686, 0.5938, 0.5, 0.6562, 0.598, 0.6562, 0.7348, 0.625, 0.7348, 0.625, 0.598, 0.6562, 0.5, 0.6562, 0.5686, 0.625, 0.5686, 0.625, 0.5, 0.6875, 0.598, 0.6875, 0.7348, 0.6562, 0.7348, 0.6562, 0.598, 0.6875, 0.5, 0.6875, 0.5686, 0.6562, 0.5686, 0.6562, 0.5, 0.7188, 0.598, 0.7188, 0.7348, 0.6875, 0.7348, 0.6875, 0.598, 0.7188, 0.5, 0.7188, 0.5686, 0.6875, 0.5686, 0.6875, 0.5, 0.75, 0.598, 0.75, 0.7348, 0.7188, 0.7348, 0.7188, 0.598, 0.75, 0.5, 0.75, 0.5686, 0.7188, 0.5686, 0.7188, 0.5, 0.7812, 0.598, 0.7812, 0.7348, 0.75, 0.7348, 0.75, 0.598, 0.7812, 0.5, 0.7812, 0.5686, 0.75, 0.5686, 0.75, 0.5, 0.8125, 0.598, 0.8125, 0.7348, 0.7812, 0.7348, 0.7812, 0.598, 0.8125, 0.5, 0.8125, 0.5686, 0.7812, 0.5686, 0.7812, 0.5, 0.8438, 0.598, 0.8438, 0.7348, 0.8125, 0.7348, 0.8125, 0.598, 0.8438, 0.5, 0.8438, 0.5686, 0.8125, 0.5686, 0.8125, 0.5, 0.875, 0.598, 0.875, 0.7348, 0.8438, 0.7348, 0.8438, 0.598, 0.875, 0.5, 0.875, 0.5686, 0.8438, 0.5686, 0.8438, 0.5, 0.9062, 0.598, 0.9062, 0.7348, 0.875, 0.7348, 0.875, 0.598, 0.9062, 0.5, 0.9062, 0.5686, 0.875, 0.5686, 0.875, 0.5, 0.9375, 0.598, 0.9375, 0.7348, 0.9062, 0.7348, 0.9062, 0.598, 0.9688, 0.598, 0.9688, 0.7348, 0.9375, 0.7348, 0.9375, 0.598, 0.9375, 0.5, 0.9375, 0.5686, 0.9062, 0.5686, 0.9062, 0.5, 0.0625, 0.598, 0.0625, 0.7348, 0.03125, 0.7348, 0.03125, 0.598, 1.0, 0.7652, 1.0, 0.902, 0.9688, 0.902, 0.9688, 0.7652, 0.0625, 0.9314, 0.0625, 1.0, 0.03125, 1.0, 0.03125, 0.9314, 0.09375, 0.9314, 0.09375, 1.0, 0.0625, 1.0, 0.0625, 0.9314, 0.125, 0.9314, 0.125, 1.0, 0.09375, 1.0, 0.09375, 0.9314, 0.1562, 0.9314, 0.1562, 1.0, 0.125, 1.0, 0.125, 0.9314, 0.1875, 0.9314, 0.1875, 1.0, 0.1562, 1.0, 0.1562, 0.9314, 0.2188, 0.9314, 0.2188, 1.0, 0.1875, 1.0, 0.1875, 0.9314, 0.25, 0.9314, 0.25, 1.0, 0.2188, 1.0, 0.2188, 0.9314, 0.2812, 0.9314, 0.2812, 1.0, 0.25, 1.0, 0.25, 0.9314, 0.3125, 0.9314, 0.3125, 1.0, 0.2812, 1.0, 0.2812, 0.9314, 0.3438, 0.9314, 0.3438, 1.0, 0.3125, 1.0, 0.3125, 0.9314, 0.375, 0.9314, 0.375, 1.0, 0.3438, 1.0, 0.3438, 0.9314, 0.4062, 0.9314, 0.4062, 1.0, 0.375, 1.0, 0.375, 0.9314, 0.4375, 0.9314, 0.4375, 1.0, 0.4062, 1.0, 0.4062, 0.9314, 0.4688, 0.9314, 0.4688, 1.0, 0.4375, 1.0, 0.4375, 0.9314, 0.5, 0.9314, 0.5, 1.0, 0.4688, 1.0, 0.4688, 0.9314, 0.5312, 0.9314, 0.5312, 1.0, 0.5, 1.0, 0.5, 0.9314, 0.5625, 0.9314, 0.5625, 1.0, 0.5312, 1.0, 0.5312, 0.9314, 0.5938, 0.9314, 0.5938, 1.0, 0.5625, 1.0, 0.5625, 0.9314, 0.625, 0.9314, 0.625, 1.0, 0.5938, 1.0, 0.5938, 0.9314, 0.6562, 0.9314, 0.6562, 1.0, 0.625, 1.0, 0.625, 0.9314, 0.6875, 0.9314, 0.6875, 1.0, 0.6562, 1.0, 0.6562, 0.9314, 0.7188, 0.9314, 0.7188, 0.9575, 0.7093, 1.0, 0.6875, 1.0, 0.6875, 0.9314, 0.7812, 0.9314, 0.7812, 1.0, 0.75, 1.0, 0.75, 0.9314, 0.8125, 0.9314, 0.8125, 1.0, 0.7812, 1.0, 0.7812, 0.9314, 0.8438, 0.9314, 0.8438, 1.0, 0.8125, 1.0, 0.8125, 0.9314, 0.875, 0.9314, 0.875, 1.0, 0.8438, 1.0, 0.8438, 0.9314, 0.9062, 0.9314, 0.9062, 1.0, 0.875, 1.0, 0.875, 0.9314, 0.9375, 0.9314, 0.9375, 1.0, 0.9062, 1.0, 0.9062, 0.9314, 0.9688, 0.9314, 0.9688, 0.9841, 0.9596, 1.0, 0.9375, 1.0, 0.9375, 0.9314, 1.0, 0.5, 1.0, 0.5686, 0.9688, 0.5686, 0.9688, 0.5, 0.625, 0.5686, 0.6562, 0.5686, 0.6562, 0.5686, 0.625, 0.5686, 0.3125, 0.9314, 0.2812, 0.9314, 0.2812, 0.9314, 0.3125, 0.9314, 0.7812, 0.7652, 0.75, 0.7652, 0.75, 0.7652, 0.7812, 0.7652, 0.09375, 0.5686, 0.125, 0.5686, 0.125, 0.5686, 0.09375, 0.5686, 0.8438, 0.9314, 0.8125, 0.9314, 0.8125, 0.9314, 0.8438, 0.9314, 0.25, 0.7652, 0.2188, 0.7652, 0.2188, 0.7652, 0.25, 0.7652, 0.7812, 0.7348, 0.8125, 0.7348, 0.8125, 0.7348, 0.7812, 0.7348, 0.25, 0.7348, 0.2812, 0.7348, 0.2812, 0.7348, 0.25, 0.7348, 0.6562, 0.598, 0.625, 0.598, 0.625, 0.598, 0.6562, 0.598, 0.25, 0.902, 0.2812, 0.902, 0.2812, 0.902, 0.25, 0.902, 0.125, 0.598, 0.09375, 0.598, 0.09375, 0.598, 0.125, 0.598, 0.7812, 0.902, 0.8125, 0.902, 0.8125, 0.902, 0.7812, 0.902, 0.6562, 0.5686, 0.6875, 0.5686, 0.6875, 0.5686, 0.6562, 0.5686, 0.2812, 0.9314, 0.25, 0.9314, 0.25, 0.9314, 0.2812, 0.9314, 0.8125, 0.7652, 0.7812, 0.7652, 0.7812, 0.7652, 0.8125, 0.7652, 0.125, 0.5686, 0.1562, 0.5686, 0.1562, 0.5686, 0.125, 0.5686, 0.8125, 0.9314, 0.7812, 0.9314, 0.7812, 0.9314, 0.8125, 0.9314, 0.2812, 0.7652, 0.25, 0.7652, 0.25, 0.7652, 0.2812, 0.7652, 0.8125, 0.7348, 0.8438, 0.7348, 0.8438, 0.7348, 0.8125, 0.7348, 0.2812, 0.7348, 0.3125, 0.7348, 0.3125, 0.7348, 0.2812, 0.7348, 0.6875, 0.598, 0.6562, 0.598, 0.6562, 0.598, 0.6875, 0.598, 0.2188, 0.902, 0.25, 0.902, 0.25, 0.902, 0.2188, 0.902, 0.1562, 0.598, 0.125, 0.598, 0.125, 0.598, 0.1562, 0.598, 0.75, 0.902, 0.7812, 0.902, 0.7812, 0.902, 0.75, 0.902, 0.6875, 0.5686, 0.7188, 0.5686, 0.7188, 0.5686, 0.6875, 0.5686, 0.25, 0.9314, 0.2188, 0.9314, 0.2188, 0.9314, 0.25, 0.9314, 0.8438, 0.7652, 0.8125, 0.7652, 0.8125, 0.7652, 0.8438, 0.7652, 0.1562, 0.5686, 0.1875, 0.5686, 0.1875, 0.5686, 0.1562, 0.5686, 0.7812, 0.9314, 0.75, 0.9314, 0.75, 0.9314, 0.7812, 0.9314, 0.3125, 0.7652, 0.2812, 0.7652, 0.2812, 0.7652, 0.3125, 0.7652, 0.8438, 0.7348, 0.875, 0.7348, 0.875, 0.7348, 0.8438, 0.7348, 0.3125, 0.7348, 0.3438, 0.7348, 0.3438, 0.7348, 0.3125, 0.7348, 0.7188, 0.598, 0.6875, 0.598, 0.6875, 0.598, 0.7188, 0.598, 0.1875, 0.902, 0.2188, 0.902, 0.2188, 0.902, 0.1875, 0.902, 0.1875, 0.598, 0.1562, 0.598, 0.1562, 0.598, 0.1875, 0.598, 0.7188, 0.902, 0.75, 0.902, 0.75, 0.902, 0.7188, 0.902, 0.7188, 0.5686, 0.75, 0.5686, 0.75, 0.5686, 0.7188, 0.5686, 0.2188, 0.9314, 0.1875, 0.9314, 0.1875, 0.9314, 0.2188, 0.9314, 0.875, 0.7652, 0.8438, 0.7652, 0.8438, 0.7652, 0.875, 0.7652, 0.1875, 0.5686, 0.2188, 0.5686, 0.2188, 0.5686, 0.1875, 0.5686, 0.75, 0.9314, 0.7188, 0.9314, 0.7188, 0.9314, 0.75, 0.9314, 0.3438, 0.7652, 0.3125, 0.7652, 0.3125, 0.7652, 0.3438, 0.7652, 0.875, 0.7348, 0.9062, 0.7348, 0.9062, 0.7348, 0.875, 0.7348, 0.3438, 0.7348, 0.375, 0.7348, 0.375, 0.7348, 0.3438, 0.7348, 0.75, 0.598, 0.7188, 0.598, 0.7188, 0.598, 0.75, 0.598, 0.1562, 0.902, 0.1875, 0.902, 0.1875, 0.902, 0.1562, 0.902, 0.2188, 0.598, 0.1875, 0.598, 0.1875, 0.598, 0.2188, 0.598, 0.6875, 0.902, 0.7188, 0.902, 0.7188, 0.902, 0.6875, 0.902, 0.75, 0.5686, 0.7812, 0.5686, 0.7812, 0.5686, 0.75, 0.5686, 0.1875, 0.9314, 0.1562, 0.9314, 0.1562, 0.9314, 0.1875, 0.9314, 0.9062, 0.7652, 0.875, 0.7652, 0.875, 0.7652, 0.9062, 0.7652, 0.2188, 0.5686, 0.25, 0.5686, 0.25, 0.5686, 0.2188, 0.5686, 0.7188, 0.9314, 0.6875, 0.9314, 0.6875, 0.9314, 0.7188, 0.9314, 0.375, 0.7652, 0.3438, 0.7652, 0.3438, 0.7652, 0.375, 0.7652, 0.9062, 0.7348, 0.9375, 0.7348, 0.9375, 0.7348, 0.9062, 0.7348, 0.375, 0.7348, 0.4062, 0.7348, 0.4062, 0.7348, 0.375, 0.7348, 0.7812, 0.598, 0.75, 0.598, 0.75, 0.598, 0.7812, 0.598, 0.125, 0.902, 0.1562, 0.902, 0.1562, 0.902, 0.125, 0.902, 0.25, 0.598, 0.2188, 0.598, 0.2188, 0.598, 0.25, 0.598, 0.6562, 0.902, 0.6875, 0.902, 0.6875, 0.902, 0.6562, 0.902, 0.7812, 0.5686, 0.8125, 0.5686, 0.8125, 0.5686, 0.7812, 0.5686, 0.1562, 0.9314, 0.125, 0.9314, 0.125, 0.9314, 0.1562, 0.9314, 0.9375, 0.7652, 0.9062, 0.7652, 0.9062, 0.7652, 0.9375, 0.7652, 0.25, 0.5686, 0.2812, 0.5686, 0.2812, 0.5686, 0.25, 0.5686, 0.6875, 0.9314, 0.6562, 0.9314, 0.6562, 0.9314, 0.6875, 0.9314, 0.4062, 0.7652, 0.375, 0.7652, 0.375, 0.7652, 0.4062, 0.7652, 0.9375, 0.7348, 0.9688, 0.7348, 0.9688, 0.7348, 0.9375, 0.7348, 0.4062, 0.7348, 0.4375, 0.7348, 0.4375, 0.7348, 0.4062, 0.7348, 0.8125, 0.598, 0.7812, 0.598, 0.7812, 0.598, 0.8125, 0.598, 0.09375, 0.902, 0.125, 0.902, 0.125, 0.902, 0.09375, 0.902, 0.2812, 0.598, 0.25, 0.598, 0.25, 0.598, 0.2812, 0.598, 0.625, 0.902, 0.6562, 0.902, 0.6562, 0.902, 0.625, 0.902, 0.8125, 0.5686, 0.8438, 0.5686, 0.8438, 0.5686, 0.8125, 0.5686, 0.125, 0.9314, 0.09375, 0.9314, 0.09375, 0.9314, 0.125, 0.9314, 0.9688, 0.7652, 0.9375, 0.7652, 0.9375, 0.7652, 0.9688, 0.7652, 0.2812, 0.5686, 0.3125, 0.5686, 0.3125, 0.5686, 0.2812, 0.5686, 0.6562, 0.9314, 0.625, 0.9314, 0.625, 0.9314, 0.6562, 0.9314, 0.4375, 0.7652, 0.4062, 0.7652, 0.4062, 0.7652, 0.4375, 0.7652, 0.9688, 0.7348, 1.0, 0.7348, 1.0, 0.7348, 0.9688, 0.7348, 0.4375, 0.7348, 0.4688, 0.7348, 0.4688, 0.7348, 0.4375, 0.7348, 0.8438, 0.598, 0.8125, 0.598, 0.8125, 0.598, 0.8438, 0.598, 0.0625, 0.902, 0.09375, 0.902, 0.09375, 0.902, 0.0625, 0.902, 0.3125, 0.598, 0.2812, 0.598, 0.2812, 0.598, 0.3125, 0.598, 0.5938, 0.902, 0.625, 0.902, 0.625, 0.902, 0.5938, 0.902, 0.8438, 0.5686, 0.875, 0.5686, 0.875, 0.5686, 0.8438, 0.5686, 0.09375, 0.9314, 0.0625, 0.9314, 0.0625, 0.9314, 0.09375, 0.9314, 1.0, 0.7652, 0.9688, 0.7652, 0.9688, 0.7652, 1.0, 0.7652, 0.3125, 0.5686, 0.3438, 0.5686, 0.3438, 0.5686, 0.3125, 0.5686, 0.625, 0.9314, 0.5938, 0.9314, 0.5938, 0.9314, 0.625, 0.9314, 0.4688, 0.7652, 0.4375, 0.7652, 0.4375, 0.7652, 0.4688, 0.7652, 0.4688, 0.7348, 0.5, 0.7348, 0.5, 0.7348, 0.4688, 0.7348, 0.875, 0.598, 0.8438, 0.598, 0.8438, 0.598, 0.875, 0.598, 0.03125, 0.902, 0.0625, 0.902, 0.0625, 0.902, 0.03125, 0.902, 0.3438, 0.598, 0.3125, 0.598, 0.3125, 0.598, 0.3438, 0.598, 0.5625, 0.902, 0.5938, 0.902, 0.5938, 0.902, 0.5625, 0.902, 0.875, 0.5686, 0.9062, 0.5686, 0.9062, 0.5686, 0.875, 0.5686, 1.0, 0.7652, 0.9688, 0.7652, 0.9688, 0.7348, 1.0, 0.7348, 0.9688, 0.7652, 0.9375, 0.7652, 0.9375, 0.7348, 0.9688, 0.7348, 0.9375, 0.7652, 0.9062, 0.7652, 0.9062, 0.7348, 0.9375, 0.7348, 0.9062, 0.7652, 0.875, 0.7652, 0.875, 0.7348, 0.9062, 0.7348, 0.875, 0.7652, 0.8438, 0.7652, 0.8438, 0.7348, 0.875, 0.7348, 0.8438, 0.7652, 0.8125, 0.7652, 0.8125, 0.7348, 0.8438, 0.7348, 0.8125, 0.7652, 0.7812, 0.7652, 0.7812, 0.7348, 0.8125, 0.7348, 0.7812, 0.7652, 0.75, 0.7652, 0.75, 0.7348, 0.7812, 0.7348, 0.75, 0.7652, 0.7188, 0.7652, 0.7188, 0.7348, 0.75, 0.7348, 0.7188, 0.7652, 0.6875, 0.7652, 0.6875, 0.7348, 0.7188, 0.7348, 0.6875, 0.7652, 0.6562, 0.7652, 0.6562, 0.7348, 0.6875, 0.7348, 0.6562, 0.7652, 0.625, 0.7652, 0.625, 0.7348, 0.6562, 0.7348, 0.625, 0.7652, 0.5938, 0.7652, 0.5938, 0.7348, 0.625, 0.7348, 0.5938, 0.7652, 0.5625, 0.7652, 0.5625, 0.7348, 0.5938, 0.7348, 0.5625, 0.7652, 0.5312, 0.7652, 0.5312, 0.7348, 0.5625, 0.7348, 0.5312, 0.7652, 0.5, 0.7652, 0.5, 0.7348, 0.5312, 0.7348, 0.5, 0.7652, 0.4688, 0.7652, 0.4688, 0.7348, 0.5, 0.7348, 0.4688, 0.7652, 0.4375, 0.7652, 0.4375, 0.7348, 0.4688, 0.7348, 0.4375, 0.7652, 0.4062, 0.7652, 0.4062, 0.7348, 0.4375, 0.7348, 0.4062, 0.7652, 0.375, 0.7652, 0.375, 0.7348, 0.4062, 0.7348, 0.375, 0.7652, 0.3438, 0.7652, 0.3438, 0.7348, 0.375, 0.7348, 0.3438, 0.7652, 0.3125, 0.7652, 0.3125, 0.7348, 0.3438, 0.7348, 0.3125, 0.7652, 0.2812, 0.7652, 0.2812, 0.7348, 0.3125, 0.7348, 0.2812, 0.7652, 0.25, 0.7652, 0.25, 0.7348, 0.2812, 0.7348, 0.25, 0.7652, 0.2188, 0.7652, 0.2188, 0.7348, 0.25, 0.7348, 0.2188, 0.7652, 0.1875, 0.7652, 0.1875, 0.7348, 0.2188, 0.7348, 0.1875, 0.7652, 0.1562, 0.7652, 0.1562, 0.7348, 0.1875, 0.7348, 0.1562, 0.7652, 0.125, 0.7652, 0.125, 0.7348, 0.1562, 0.7348, 0.125, 0.7652, 0.09375, 0.7652, 0.09375, 0.7348, 0.125, 0.7348, 0.09375, 0.7652, 0.0625, 0.7652, 0.0625, 0.7348, 0.09375, 0.7348, 0.0625, 0.7652, 0.03125, 0.7652, 0.03125, 0.7348, 0.0625, 0.7348, 0.03125, 0.7652, 0.0, 0.7652, 0.0, 0.7348, 0.03125, 0.7348, 0.03125, 0.9314, 0.0, 0.9314, 0.0, 0.902, 0.03125, 0.902, 0.0625, 0.9314, 0.03125, 0.9314, 0.03125, 0.902, 0.0625, 0.902, 0.09375, 0.9314, 0.0625, 0.9314, 0.0625, 0.902, 0.09375, 0.902, 0.125, 0.9314, 0.09375, 0.9314, 0.09375, 0.902, 0.125, 0.902, 0.1562, 0.9314, 0.125, 0.9314, 0.125, 0.902, 0.1562, 0.902, 0.1875, 0.9314, 0.1562, 0.9314, 0.1562, 0.902, 0.1875, 0.902, 0.2188, 0.9314, 0.1875, 0.9314, 0.1875, 0.902, 0.2188, 0.902, 0.25, 0.9314, 0.2188, 0.9314, 0.2188, 0.902, 0.25, 0.902, 0.2812, 0.9314, 0.25, 0.9314, 0.25, 0.902, 0.2812, 0.902, 0.3125, 0.9314, 0.2812, 0.9314, 0.2812, 0.902, 0.3125, 0.902, 0.3438, 0.9314, 0.3125, 0.9314, 0.3125, 0.902, 0.3438, 0.902, 0.375, 0.9314, 0.3438, 0.9314, 0.3438, 0.902, 0.375, 0.902, 0.4062, 0.9314, 0.375, 0.9314, 0.375, 0.902, 0.4062, 0.902, 0.4375, 0.9314, 0.4062, 0.9314, 0.4062, 0.902, 0.4375, 0.902, 0.4688, 0.9314, 0.4375, 0.9314, 0.4375, 0.902, 0.4688, 0.902, 0.5, 0.9314, 0.4688, 0.9314, 0.4688, 0.902, 0.5, 0.902, 0.5312, 0.9314, 0.5, 0.9314, 0.5, 0.902, 0.5312, 0.902, 0.5625, 0.9314, 0.5312, 0.9314, 0.5312, 0.902, 0.5625, 0.902, 0.5938, 0.9314, 0.5625, 0.9314, 0.5625, 0.902, 0.5938, 0.902, 0.625, 0.9314, 0.5938, 0.9314, 0.5938, 0.902, 0.625, 0.902, 0.6562, 0.9314, 0.625, 0.9314, 0.625, 0.902, 0.6562, 0.902, 0.6875, 0.9314, 0.6562, 0.9314, 0.6562, 0.902, 0.6875, 0.902, 0.7188, 0.9314, 0.6875, 0.9314, 0.6875, 0.902, 0.7188, 0.902, 0.75, 0.9314, 0.7188, 0.9314, 0.7188, 0.902, 0.75, 0.902, 0.7812, 0.9314, 0.75, 0.9314, 0.75, 0.902, 0.7812, 0.902, 0.8125, 0.9314, 0.7812, 0.9314, 0.7812, 0.902, 0.8125, 0.902, 0.8438, 0.9314, 0.8125, 0.9314, 0.8125, 0.902, 0.8438, 0.902, 0.875, 0.9314, 0.8438, 0.9314, 0.8438, 0.902, 0.875, 0.902, 0.9062, 0.9314, 0.875, 0.9314, 0.875, 0.902, 0.9062, 0.902, 0.9375, 0.9314, 0.9062, 0.9314, 0.9062, 0.902, 0.9375, 0.902, 0.9688, 0.9314, 0.9375, 0.9314, 0.9375, 0.902, 0.9688, 0.902, 1.0, 0.9314, 0.9688, 0.9314, 0.9688, 0.902, 1.0, 0.902, 1.0, 0.598, 0.9688, 0.598, 0.9688, 0.5686, 1.0, 0.5686, 0.9688, 0.598, 0.9375, 0.598, 0.9375, 0.5686, 0.9688, 0.5686, 0.9375, 0.598, 0.9062, 0.598, 0.9062, 0.5686, 0.9375, 0.5686, 0.9062, 0.598, 0.875, 0.598, 0.875, 0.5686, 0.9062, 0.5686, 0.875, 0.598, 0.8438, 0.598, 0.8438, 0.5686, 0.875, 0.5686, 0.8438, 0.598, 0.8125, 0.598, 0.8125, 0.5686, 0.8438, 0.5686, 0.8125, 0.598, 0.7812, 0.598, 0.7812, 0.5686, 0.8125, 0.5686, 0.7812, 0.598, 0.75, 0.598, 0.75, 0.5686, 0.7812, 0.5686, 0.75, 0.598, 0.7188, 0.598, 0.7188, 0.5686, 0.75, 0.5686, 0.7188, 0.598, 0.6875, 0.598, 0.6875, 0.5686, 0.7188, 0.5686, 0.6875, 0.598, 0.6562, 0.598, 0.6562, 0.5686, 0.6875, 0.5686, 0.6562, 0.598, 0.625, 0.598, 0.625, 0.5686, 0.6562, 0.5686, 0.625, 0.598, 0.5938, 0.598, 0.5938, 0.5686, 0.625, 0.5686, 0.5938, 0.598, 0.5625, 0.598, 0.5625, 0.5686, 0.5938, 0.5686, 0.5625, 0.598, 0.5312, 0.598, 0.5312, 0.5686, 0.5625, 0.5686, 0.5312, 0.598, 0.5, 0.598, 0.5, 0.5686, 0.5312, 0.5686, 0.5, 0.598, 0.4688, 0.598, 0.4688, 0.5686, 0.5, 0.5686, 0.4688, 0.598, 0.4375, 0.598, 0.4375, 0.5686, 0.4688, 0.5686, 0.4375, 0.598, 0.4062, 0.598, 0.4062, 0.5686, 0.4375, 0.5686, 0.4062, 0.598, 0.375, 0.598, 0.375, 0.5686, 0.4062, 0.5686, 0.375, 0.598, 0.3438, 0.598, 0.3438, 0.5686, 0.375, 0.5686, 0.3438, 0.598, 0.3125, 0.598, 0.3125, 0.5686, 0.3438, 0.5686, 0.3125, 0.598, 0.2812, 0.598, 0.2812, 0.5686, 0.3125, 0.5686, 0.2812, 0.598, 0.25, 0.598, 0.25, 0.5686, 0.2812, 0.5686, 0.25, 0.598, 0.2188, 0.598, 0.2188, 0.5686, 0.25, 0.5686, 0.2188, 0.598, 0.1875, 0.598, 0.1875, 0.5686, 0.2188, 0.5686, 0.1875, 0.598, 0.1562, 0.598, 0.1562, 0.5686, 0.1875, 0.5686, 0.1562, 0.598, 0.125, 0.598, 0.125, 0.5686, 0.1562, 0.5686, 0.125, 0.598, 0.09375, 0.598, 0.09375, 0.5686, 0.125, 0.5686, 0.09375, 0.598, 0.0625, 0.598, 0.0625, 0.5686, 0.09375, 0.5686, 0.0625, 0.598, 0.03125, 0.598, 0.03125, 0.5686, 0.0625, 0.5686, 0.03125, 0.598, 0.0, 0.598, 0.0, 0.5686, 0.03125, 0.5686, 0.8125, 0.902, 0.8438, 0.902, 0.8438, 0.902, 0.8125, 0.902, 0.09375, 0.598, 0.0625, 0.598, 0.0625, 0.598, 0.09375, 0.598, 0.2812, 0.902, 0.3125, 0.902, 0.3125, 0.902, 0.2812, 0.902, 0.625, 0.598, 0.5938, 0.598, 0.5938, 0.598, 0.625, 0.598, 0.2188, 0.7348, 0.25, 0.7348, 0.25, 0.7348, 0.2188, 0.7348, 0.75, 0.7348, 0.7812, 0.7348, 0.7812, 0.7348, 0.75, 0.7348, 0.2188, 0.7652, 0.1875, 0.7652, 0.1875, 0.7652, 0.2188, 0.7652, 0.875, 0.9314, 0.8438, 0.9314, 0.8438, 0.9314, 0.875, 0.9314, 0.0625, 0.5686, 0.09375, 0.5686, 0.09375, 0.5686, 0.0625, 0.5686, 0.75, 0.7652, 0.7188, 0.7652, 0.7188, 0.7652, 0.75, 0.7652, 0.3438, 0.9314, 0.3125, 0.9314, 0.3125, 0.9314, 0.3438, 0.9314, 0.5938, 0.5686, 0.625, 0.5686, 0.625, 0.5686, 0.5938, 0.5686, 0.8438, 0.902, 0.875, 0.902, 0.875, 0.902, 0.8438, 0.902, 0.0625, 0.598, 0.03125, 0.598, 0.03125, 0.598, 0.0625, 0.598, 0.3125, 0.902, 0.3438, 0.902, 0.3438, 0.902, 0.3125, 0.902, 0.5938, 0.598, 0.5625, 0.598, 0.5625, 0.598, 0.5938, 0.598, 0.1875, 0.7348, 0.2188, 0.7348, 0.2188, 0.7348, 0.1875, 0.7348, 0.7188, 0.7348, 0.75, 0.7348, 0.75, 0.7348, 0.7188, 0.7348, 0.1875, 0.7652, 0.1562, 0.7652, 0.1562, 0.7652, 0.1875, 0.7652, 0.9062, 0.9314, 0.875, 0.9314, 0.875, 0.9314, 0.9062, 0.9314, 0.03125, 0.5686, 0.0625, 0.5686, 0.0625, 0.5686, 0.03125, 0.5686, 0.7188, 0.7652, 0.6875, 0.7652, 0.6875, 0.7652, 0.7188, 0.7652, 0.375, 0.9314, 0.3438, 0.9314, 0.3438, 0.9314, 0.375, 0.9314, 0.5625, 0.5686, 0.5938, 0.5686, 0.5938, 0.5686, 0.5625, 0.5686, 0.875, 0.902, 0.9062, 0.902, 0.9062, 0.902, 0.875, 0.902, 0.03125, 0.598, 0.0, 0.598, 0.0, 0.598, 0.03125, 0.598, 0.3438, 0.902, 0.375, 0.902, 0.375, 0.902, 0.3438, 0.902, 0.5625, 0.598, 0.5312, 0.598, 0.5312, 0.598, 0.5625, 0.598, 0.1562, 0.7348, 0.1875, 0.7348, 0.1875, 0.7348, 0.1562, 0.7348, 0.0, 0.5686, 0.03125, 0.5686, 0.03125, 0.5686, 0.0, 0.5686, 0.6875, 0.7348, 0.7188, 0.7348, 0.7188, 0.7348, 0.6875, 0.7348, 0.1562, 0.7652, 0.125, 0.7652, 0.125, 0.7652, 0.1562, 0.7652, 0.9375, 0.9314, 0.9062, 0.9314, 0.9062, 0.9314, 0.9375, 0.9314, 0.6875, 0.7652, 0.6562, 0.7652, 0.6562, 0.7652, 0.6875, 0.7652, 0.4062, 0.9314, 0.375, 0.9314, 0.375, 0.9314, 0.4062, 0.9314, 0.5312, 0.5686, 0.5625, 0.5686, 0.5625, 0.5686, 0.5312, 0.5686, 0.9062, 0.902, 0.9375, 0.902, 0.9375, 0.902, 0.9062, 0.902, 0.375, 0.902, 0.4062, 0.902, 0.4062, 0.902, 0.375, 0.902, 0.5312, 0.598, 0.5, 0.598, 0.5, 0.598, 0.5312, 0.598, 0.125, 0.7348, 0.1562, 0.7348, 0.1562, 0.7348, 0.125, 0.7348, 0.6562, 0.7348, 0.6875, 0.7348, 0.6875, 0.7348, 0.6562, 0.7348, 0.125, 0.7652, 0.09375, 0.7652, 0.09375, 0.7652, 0.125, 0.7652, 0.9688, 0.9314, 0.9375, 0.9314, 0.9375, 0.9314, 0.9688, 0.9314, 0.6562, 0.7652, 0.625, 0.7652, 0.625, 0.7652, 0.6562, 0.7652, 0.4375, 0.9314, 0.4062, 0.9314, 0.4062, 0.9314, 0.4375, 0.9314, 0.5, 0.5686, 0.5312, 0.5686, 0.5312, 0.5686, 0.5, 0.5686, 0.9375, 0.902, 0.9688, 0.902, 0.9688, 0.902, 0.9375, 0.902, 0.4062, 0.902, 0.4375, 0.902, 0.4375, 0.902, 0.4062, 0.902, 0.5, 0.598, 0.4688, 0.598, 0.4688, 0.598, 0.5, 0.598, 0.09375, 0.7348, 0.125, 0.7348, 0.125, 0.7348, 0.09375, 0.7348, 1.0, 0.9314, 0.9688, 0.9314, 0.9688, 0.9314, 1.0, 0.9314, 0.625, 0.7348, 0.6562, 0.7348, 0.6562, 0.7348, 0.625, 0.7348, 0.09375, 0.7652, 0.0625, 0.7652, 0.0625, 0.7652, 0.09375, 0.7652, 0.9688, 0.902, 1.0, 0.902, 1.0, 0.902, 0.9688, 0.902, 0.625, 0.7652, 0.5938, 0.7652, 0.5938, 0.7652, 0.625, 0.7652, 0.4688, 0.9314, 0.4375, 0.9314, 0.4375, 0.9314, 0.4688, 0.9314, 0.4688, 0.5686, 0.5, 0.5686, 0.5, 0.5686, 0.4688, 0.5686, 0.4375, 0.902, 0.4688, 0.902, 0.4688, 0.902, 0.4375, 0.902, 0.4688, 0.598, 0.4375, 0.598, 0.4375, 0.598, 0.4688, 0.598, 0.0625, 0.7348, 0.09375, 0.7348, 0.09375, 0.7348, 0.0625, 0.7348, 1.0, 0.598, 0.9688, 0.598, 0.9688, 0.598, 1.0, 0.598, 0.5938, 0.7348, 0.625, 0.7348, 0.625, 0.7348, 0.5938, 0.7348, 0.0625, 0.7652, 0.03125, 0.7652, 0.03125, 0.7652, 0.0625, 0.7652, 0.5938, 0.7652, 0.5625, 0.7652, 0.5625, 0.7652, 0.5938, 0.7652, 0.5, 0.9314, 0.4688, 0.9314, 0.4688, 0.9314, 0.5, 0.9314, 0.4375, 0.5686, 0.4688, 0.5686, 0.4688, 0.5686, 0.4375, 0.5686, 0.9688, 0.5686, 1.0, 0.5686, 1.0, 0.5686, 0.9688, 0.5686, 0.4688, 0.902, 0.5, 0.902, 0.5, 0.902, 0.4688, 0.902, 0.4375, 0.598, 0.4062, 0.598, 0.4062, 0.598, 0.4375, 0.598, 0.03125, 0.7348, 0.0625, 0.7348, 0.0625, 0.7348, 0.03125, 0.7348, 0.9688, 0.598, 0.9375, 0.598, 0.9375, 0.598, 0.9688, 0.598, 0.5625, 0.7348, 0.5938, 0.7348, 0.5938, 0.7348, 0.5625, 0.7348, 0.03125, 0.7652, 0.0, 0.7652, 0.0, 0.7652, 0.03125, 0.7652, 0.5625, 0.7652, 0.5312, 0.7652, 0.5312, 0.7652, 0.5625, 0.7652, 0.5312, 0.9314, 0.5, 0.9314, 0.5, 0.9314, 0.5312, 0.9314, 0.4062, 0.5686, 0.4375, 0.5686, 0.4375, 0.5686, 0.4062, 0.5686, 0.0, 0.7348, 0.03125, 0.7348, 0.03125, 0.7348, 0.0, 0.7348, 0.9375, 0.5686, 0.9688, 0.5686, 0.9688, 0.5686, 0.9375, 0.5686, 0.5, 0.902, 0.5312, 0.902, 0.5312, 0.902, 0.5, 0.902, 0.4062, 0.598, 0.375, 0.598, 0.375, 0.598, 0.4062, 0.598, 0.9375, 0.598, 0.9062, 0.598, 0.9062, 0.598, 0.9375, 0.598, 0.5312, 0.7348, 0.5625, 0.7348, 0.5625, 0.7348, 0.5312, 0.7348, 0.03125, 0.9314, 0.0, 0.9314, 0.0, 0.9314, 0.03125, 0.9314, 0.5312, 0.7652, 0.5, 0.7652, 0.5, 0.7652, 0.5312, 0.7652, 0.5625, 0.9314, 0.5312, 0.9314, 0.5312, 0.9314, 0.5625, 0.9314, 0.375, 0.5686, 0.4062, 0.5686, 0.4062, 0.5686, 0.375, 0.5686, 0.9062, 0.5686, 0.9375, 0.5686, 0.9375, 0.5686, 0.9062, 0.5686, 0.5312, 0.902, 0.5625, 0.902, 0.5625, 0.902, 0.5312, 0.902, 0.375, 0.598, 0.3438, 0.598, 0.3438, 0.598, 0.375, 0.598, 0.0, 0.902, 0.03125, 0.902, 0.03125, 0.902, 0.0, 0.902, 0.9062, 0.598, 0.875, 0.598, 0.875, 0.598, 0.9062, 0.598, 0.5, 0.7348, 0.5312, 0.7348, 0.5312, 0.7348, 0.5, 0.7348, 0.5, 0.7652, 0.4688, 0.7652, 0.4688, 0.7652, 0.5, 0.7652, 0.5938, 0.9314, 0.5625, 0.9314, 0.5625, 0.9314, 0.5938, 0.9314, 0.3438, 0.5686, 0.375, 0.5686, 0.375, 0.5686, 0.3438, 0.5686, 0.0625, 0.9314, 0.03125, 0.9314, 0.03125, 0.9314, 0.0625, 0.9314, 0.3363, 0.4584, 0.3072, 0.4672, 0.294, 0.4712, 0.3363, 0.4584, 0.25, 0.4755, 0.2803, 0.4726, 0.2831, 0.4867, 0.25, 0.49, 0.3363, 0.4584, 0.3753, 0.4375, 0.3833, 0.4496, 0.3418, 0.4717, 0.3753, 0.4375, 0.4095, 0.4095, 0.4197, 0.4197, 0.3833, 0.4496, 0.4095, 0.4095, 0.4375, 0.3753, 0.4496, 0.3833, 0.4197, 0.4197, 0.4375, 0.3753, 0.4584, 0.3363, 0.4717, 0.3418, 0.4496, 0.3833, 0.4584, 0.3363, 0.4712, 0.294, 0.4854, 0.2968, 0.4717, 0.3418, 0.4712, 0.294, 0.4755, 0.25, 0.49, 0.25, 0.4854, 0.2968, 0.4584, 0.1637, 0.4671, 0.1924, 0.4712, 0.206, 0.4584, 0.1637, 0.4755, 0.25, 0.4726, 0.2201, 0.4868, 0.2173, 0.49, 0.25, 0.4584, 0.1637, 0.4375, 0.1247, 0.4496, 0.1167, 0.4717, 0.1582, 0.4375, 0.1247, 0.4095, 0.09051, 0.4197, 0.08029, 0.4496, 0.1167, 0.4095, 0.09051, 0.3753, 0.06246, 0.3833, 0.05045, 0.4197, 0.08029, 0.3753, 0.06246, 0.3363, 0.04162, 0.3418, 0.02827, 0.3833, 0.05045, 0.3363, 0.04162, 0.294, 0.02879, 0.2968, 0.01461, 0.3418, 0.02827, 0.294, 0.02879, 0.25, 0.02445, 0.25, 0.01, 0.2968, 0.01461, 0.25, 0.02445, 0.206, 0.02879, 0.2032, 0.01461, 0.25, 0.01, 0.206, 0.02879, 0.1637, 0.04162, 0.1582, 0.02827, 0.2032, 0.01461, 0.1637, 0.04162, 0.1247, 0.06246, 0.1167, 0.05045, 0.1582, 0.02827, 0.1247, 0.06246, 0.09051, 0.09051, 0.08029, 0.08029, 0.1167, 0.05045, 0.09051, 0.09051, 0.06246, 0.1247, 0.05045, 0.1167, 0.08029, 0.08029, 0.06246, 0.1247, 0.04162, 0.1637, 0.02827, 0.1582, 0.05045, 0.1167, 0.04162, 0.1637, 0.02879, 0.206, 0.01461, 0.2032, 0.02827, 0.1582, 0.02879, 0.206, 0.02445, 0.25, 0.01, 0.25, 0.01461, 0.2032, 0.02445, 0.25, 0.02879, 0.294, 0.01461, 0.2968, 0.01, 0.25, 0.02879, 0.294, 0.04162, 0.3363, 0.02827, 0.3418, 0.01461, 0.2968, 0.04162, 0.3363, 0.06246, 0.3753, 0.05045, 0.3833, 0.02827, 0.3418, 0.06246, 0.3753, 0.09051, 0.4095, 0.08029, 0.4197, 0.05045, 0.3833, 0.09051, 0.4095, 0.1247, 0.4375, 0.1167, 0.4496, 0.08029, 0.4197, 0.1247, 0.4375, 0.1637, 0.4584, 0.1582, 0.4717, 0.1167, 0.4496, 0.1637, 0.4584, 0.206, 0.4712, 0.2032, 0.4854, 0.1582, 0.4717, 0.206, 0.4712, 0.25, 0.4755, 0.25, 0.49, 0.2032, 0.4854, 0.294, 0.4712, 0.25, 0.4755, 0.206, 0.4712, 0.1637, 0.4584, 0.1247, 0.4375, 0.09051, 0.4095, 0.06246, 0.3753, 0.04162, 0.3363, 0.02879, 0.294, 0.02445, 0.25, 0.02879, 0.206, 0.04162, 0.1637, 0.06246, 0.1247, 0.09051, 0.09051, 0.1247, 0.06246, 0.1637, 0.04162, 0.206, 0.02879, 0.25, 0.02445, 0.294, 0.02879, 0.3363, 0.04162, 0.3753, 0.06246, 0.4095, 0.09051, 0.4375, 0.1247, 0.4584, 0.1637, 0.4712, 0.206, 0.4755, 0.25, 0.4712, 0.294, 0.4584, 0.3363, 0.4375, 0.3753, 0.4095, 0.4095, 0.3753, 0.4375, 0.3363, 0.4584, 0.4095, 0.09051, 0.4375, 0.1247, 0.4375, 0.1247, 0.4095, 0.09051, 0.04162, 0.3363, 0.02879, 0.294, 0.02879, 0.294, 0.04162, 0.3363, 0.3753, 0.06246, 0.4095, 0.09051, 0.4095, 0.09051, 0.3753, 0.06246, 0.06246, 0.3753, 0.04162, 0.3363, 0.04162, 0.3363, 0.06246, 0.3753, 0.3363, 0.04162, 0.3753, 0.06246, 0.3753, 0.06246, 0.3363, 0.04162, 0.3072, 0.4672, 0.3363, 0.4584, 0.3418, 0.4717, 0.31, 0.4814, 0.09051, 0.4095, 0.06246, 0.3753, 0.06246, 0.3753, 0.09051, 0.4095, 0.294, 0.02879, 0.3363, 0.04162, 0.3363, 0.04162, 0.294, 0.02879, 1.0, 0.9314, 1.0, 1.0, 0.9779, 1.0, 0.9688, 0.9841, 0.9688, 0.9314, 0.1247, 0.4375, 0.09051, 0.4095, 0.09051, 0.4095, 0.1247, 0.4375, 0.25, 0.02445, 0.294, 0.02879, 0.294, 0.02879, 0.25, 0.02445, 0.3753, 0.4375, 0.3363, 0.4584, 0.3363, 0.4584, 0.3753, 0.4375, 0.1637, 0.4584, 0.1247, 0.4375, 0.1247, 0.4375, 0.1637, 0.4584, 0.206, 0.02879, 0.25, 0.02445, 0.25, 0.02445, 0.206, 0.02879, 0.4095, 0.4095, 0.3753, 0.4375, 0.3753, 0.4375, 0.4095, 0.4095, 0.206, 0.4712, 0.1637, 0.4584, 0.1637, 0.4584, 0.206, 0.4712, 0.1637, 0.04162, 0.206, 0.02879, 0.206, 0.02879, 0.1637, 0.04162, 0.4375, 0.3753, 0.4095, 0.4095, 0.4095, 0.4095, 0.4375, 0.3753, 0.25, 0.4755, 0.206, 0.4712, 0.206, 0.4712, 0.25, 0.4755, 0.1247, 0.06246, 0.1637, 0.04162, 0.1637, 0.04162, 0.1247, 0.06246, 0.4584, 0.3363, 0.4375, 0.3753, 0.4375, 0.3753, 0.4584, 0.3363, 0.09051, 0.09051, 0.1247, 0.06246, 0.1247, 0.06246, 0.09051, 0.09051, 0.4712, 0.294, 0.4584, 0.3363, 0.4584, 0.3363, 0.4712, 0.294, 0.06246, 0.1247, 0.09051, 0.09051, 0.09051, 0.09051, 0.06246, 0.1247, 0.4755, 0.25, 0.4712, 0.294, 0.4712, 0.294, 0.4755, 0.25, 0.04162, 0.1637, 0.06246, 0.1247, 0.06246, 0.1247, 0.04162, 0.1637, 0.4671, 0.1924, 0.4584, 0.1637, 0.4717, 0.1582, 0.4813, 0.1896, 0.02879, 0.206, 0.04162, 0.1637, 0.04162, 0.1637, 0.02879, 0.206, 0.75, 0.9314, 0.75, 1.0, 0.7282, 1.0, 0.7188, 0.9575, 0.7188, 0.9314, 0.02445, 0.25, 0.02879, 0.206, 0.02879, 0.206, 0.02445, 0.25, 0.4375, 0.1247, 0.4584, 0.1637, 0.4584, 0.1637, 0.4375, 0.1247, 0.7932, 0.467, 0.75, 0.4712, 0.75, 0.49, 0.7968, 0.4854, 0.8347, 0.4544, 0.7932, 0.467, 0.7968, 0.4854, 0.8418, 0.4717, 0.8729, 0.4339, 0.8347, 0.4544, 0.8418, 0.4717, 0.8833, 0.4496, 0.9064, 0.4064, 0.8729, 0.4339, 0.8833, 0.4496, 0.9197, 0.4197, 0.9339, 0.3729, 0.9064, 0.4064, 0.9197, 0.4197, 0.9496, 0.3833, 0.9544, 0.3347, 0.9339, 0.3729, 0.9496, 0.3833, 0.9717, 0.3418, 0.967, 0.2932, 0.9544, 0.3347, 0.9717, 0.3418, 0.9854, 0.2968, 0.9712, 0.25, 0.967, 0.2932, 0.9854, 0.2968, 0.99, 0.25, 0.967, 0.2068, 0.9712, 0.25, 0.99, 0.25, 0.9854, 0.2032, 0.9544, 0.1653, 0.967, 0.2068, 0.9854, 0.2032, 0.9717, 0.1582, 0.9339, 0.1271, 0.9544, 0.1653, 0.9717, 0.1582, 0.9496, 0.1167, 0.9064, 0.09358, 0.9339, 0.1271, 0.9496, 0.1167, 0.9197, 0.08029, 0.8729, 0.06607, 0.9064, 0.09358, 0.9197, 0.08029, 0.8833, 0.05045, 0.8347, 0.04563, 0.8729, 0.06607, 0.8833, 0.05045, 0.8418, 0.02827, 0.7932, 0.03304, 0.8347, 0.04563, 0.8418, 0.02827, 0.7968, 0.01461, 0.75, 0.02879, 0.7932, 0.03304, 0.7968, 0.01461, 0.75, 0.01, 0.7068, 0.03304, 0.75, 0.02879, 0.75, 0.01, 0.7032, 0.01461, 0.6653, 0.04563, 0.7068, 0.03304, 0.7032, 0.01461, 0.6582, 0.02827, 0.6271, 0.06607, 0.6653, 0.04563, 0.6582, 0.02827, 0.6167, 0.05045, 0.5936, 0.09358, 0.6271, 0.06607, 0.6167, 0.05045, 0.5803, 0.08029, 0.5661, 0.1271, 0.5936, 0.09358, 0.5803, 0.08029, 0.5504, 0.1167, 0.5456, 0.1653, 0.5661, 0.1271, 0.5504, 0.1167, 0.5283, 0.1582, 0.533, 0.2068, 0.5456, 0.1653, 0.5283, 0.1582, 0.5146, 0.2032, 0.5288, 0.25, 0.533, 0.2068, 0.5146, 0.2032, 0.51, 0.25, 0.533, 0.2932, 0.5426, 0.3245, 0.5456, 0.3347, 0.5456, 0.3347, 0.533, 0.2932, 0.25, 0.5, 0.25, 0.5686, 0.2188, 0.5686, 0.2405, 0.5, 0.5661, 0.3729, 0.5456, 0.3347, 0.5283, 0.3418, 0.5504, 0.3833, 0.5936, 0.4064, 0.5661, 0.3729, 0.5504, 0.3833, 0.5803, 0.4197, 0.6271, 0.4339, 0.5936, 0.4064, 0.5803, 0.4197, 0.6167, 0.4496, 0.6653, 0.4544, 0.6271, 0.4339, 0.6167, 0.4496, 0.6582, 0.4717, 0.7068, 0.467, 0.6653, 0.4544, 0.6582, 0.4717, 0.7032, 0.4854, 0.75, 0.4712, 0.7068, 0.467, 0.7032, 0.4854, 0.75, 0.49, 0.75, 0.4712, 0.7932, 0.467, 0.8347, 0.4544, 0.8729, 0.4339, 0.9064, 0.4064, 0.9339, 0.3729, 0.9544, 0.3347, 0.967, 0.2932, 0.9712, 0.25, 0.967, 0.2068, 0.9544, 0.1653, 0.9339, 0.1271, 0.9064, 0.09358, 0.8729, 0.06607, 0.8347, 0.04563, 0.7932, 0.03304, 0.75, 0.02879, 0.7068, 0.03304, 0.6653, 0.04563, 0.6271, 0.06607, 0.5936, 0.09358, 0.5661, 0.1271, 0.5456, 0.1653, 0.533, 0.2068, 0.5288, 0.25, 0.533, 0.2932, 0.5456, 0.3347, 0.5661, 0.3729, 0.5936, 0.4064, 0.6271, 0.4339, 0.6653, 0.4544, 0.7068, 0.467, 0.5456, 0.3347, 0.5661, 0.3729, 0.5661, 0.3729, 0.5456, 0.3347, 0.8729, 0.06607, 0.8347, 0.04563, 0.8347, 0.04563, 0.8729, 0.06607, 0.75, 0.4712, 0.7932, 0.467, 0.7932, 0.467, 0.75, 0.4712, 0.5661, 0.3729, 0.5936, 0.4064, 0.5936, 0.4064, 0.5661, 0.3729, 0.8347, 0.04563, 0.7932, 0.03304, 0.7932, 0.03304, 0.8347, 0.04563, 0.7932, 0.467, 0.8347, 0.4544, 0.8347, 0.4544, 0.7932, 0.467, 0.5936, 0.4064, 0.6271, 0.4339, 0.6271, 0.4339, 0.5936, 0.4064, 0.7932, 0.03304, 0.75, 0.02879, 0.75, 0.02879, 0.7932, 0.03304, 0.8347, 0.4544, 0.8729, 0.4339, 0.8729, 0.4339, 0.8347, 0.4544, 0.6271, 0.4339, 0.6653, 0.4544, 0.6653, 0.4544, 0.6271, 0.4339, 0.75, 0.02879, 0.7068, 0.03304, 0.7068, 0.03304, 0.75, 0.02879, 0.8729, 0.4339, 0.9064, 0.4064, 0.9064, 0.4064, 0.8729, 0.4339, 0.6653, 0.4544, 0.7068, 0.467, 0.7068, 0.467, 0.6653, 0.4544, 0.7068, 0.03304, 0.6653, 0.04563, 0.6653, 0.04563, 0.7068, 0.03304, 0.9064, 0.4064, 0.9339, 0.3729, 0.9339, 0.3729, 0.9064, 0.4064, 0.7068, 0.467, 0.75, 0.4712, 0.75, 0.4712, 0.7068, 0.467, 0.6653, 0.04563, 0.6271, 0.06607, 0.6271, 0.06607, 0.6653, 0.04563, 0.9339, 0.3729, 0.9544, 0.3347, 0.9544, 0.3347, 0.9339, 0.3729, 0.6271, 0.06607, 0.5936, 0.09358, 0.5936, 0.09358, 0.6271, 0.06607, 0.9544, 0.3347, 0.967, 0.2932, 0.967, 0.2932, 0.9544, 0.3347, 0.5936, 0.09358, 0.5661, 0.1271, 0.5661, 0.1271, 0.5936, 0.09358, 0.967, 0.2932, 0.9712, 0.25, 0.9712, 0.25, 0.967, 0.2932, 0.5661, 0.1271, 0.5456, 0.1653, 0.5456, 0.1653, 0.5661, 0.1271, 0.9712, 0.25, 0.967, 0.2068, 0.967, 0.2068, 0.9712, 0.25, 0.5456, 0.1653, 0.533, 0.2068, 0.533, 0.2068, 0.5456, 0.1653, 0.967, 0.2068, 0.9544, 0.1653, 0.9544, 0.1653, 0.967, 0.2068, 0.533, 0.2068, 0.5288, 0.25, 0.5288, 0.25, 0.533, 0.2068, 0.9544, 0.1653, 0.9339, 0.1271, 0.9339, 0.1271, 0.9544, 0.1653, 0.5298, 0.2605, 0.5288, 0.25, 0.51, 0.25, 0.5114, 0.2642, 0.9339, 0.1271, 0.9064, 0.09358, 0.9064, 0.09358, 0.9339, 0.1271, 0.5456, 0.3347, 0.5426, 0.3245, 0.5241, 0.3282, 0.5283, 0.3418, 0.03125, 0.7652, 0.03125, 0.902, 0.0, 0.902, 0.0, 0.7652, 0.2803, 0.4726, 0.294, 0.4712, 0.9688, 0.9841, 0.2831, 0.4867, 0.294, 0.4712, 0.3072, 0.4672, 0.9596, 1.0, 0.9688, 0.9841, 0.294, 0.4712, 0.2803, 0.4726, 0.25, 0.4755, 0.25, 0.4755, 0.4726, 0.2201, 0.4712, 0.206, 0.7188, 0.9575, 0.4868, 0.2173, 0.4712, 0.206, 0.4671, 0.1924, 0.7093, 1.0, 0.7188, 0.9575, 0.4712, 0.206, 0.4726, 0.2201, 0.4755, 0.25, 0.4755, 0.25, 0.5114, 0.2642, 0.2188, 0.5686, 0.533, 0.2932, 0.5298, 0.2605, 0.2188, 0.5686, 0.5241, 0.3282, 0.5426, 0.3245, 0.533, 0.2932, 0.5288, 0.25, 0.5298, 0.2605, 0.533, 0.2932, 0.533, 0.2932, 0.5288, 0.25])
me_cylinder_001.materials.append(mat_odun)
me_cylinder_001.materials.append(mat_celik)
me_cylinder_001.use_remesh_fix_poles = True
me_cylinder_001.use_remesh_preserve_attributes = False
me_cylinder_001.update()

# ---- objects
ob_light = bpy.data.objects.new('Light', light_light)
ob_camera = bpy.data.objects.new('Camera', cam_camera)
ob_barrel = bpy.data.objects.new('Barrel', me_cylinder_001)
ob_barrel_001 = bpy.data.objects.new('Barrel.001', me_cylinder_001)
ob_barrel_002 = bpy.data.objects.new('Barrel.002', me_cylinder_001)
ob_barrel_003 = bpy.data.objects.new('Barrel.003', me_cylinder_001)
ob_barrel_004 = bpy.data.objects.new('Barrel.004', me_cylinder_001)

# ---- transforms, parenting, visibility, modifiers, constraints
ob_light.location = (-2.222, -1.753, 2.726)
ob_light.rotation_euler = (0.6503, 0.05522, 1.866)
ob_light.lock_rotations_4d = False
ob_light.empty_display_type = 'ARROWS'
ob_light.color = (0.0, 0.0, 0.0, 0.0)
ob_light.lineart.crease_threshold = 0.0
ob_camera.location = (7.359, -6.926, 4.958)
ob_camera.rotation_euler = (1.109, 0.0, 0.8149)
ob_camera.lock_rotations_4d = False
ob_camera.empty_display_type = 'ARROWS'
ob_camera.color = (0.0, 0.0, 0.0, 0.0)
ob_camera.display_type = 'WIRE'
ob_camera.lineart.crease_threshold = 0.0
ob_barrel.location = (0.0, 0.0, 0.3496)
ob_barrel.scale = (0.2021, 0.2021, 0.275)
ob_barrel_001.location = (0.52, 0.0, 0.3496)
ob_barrel_001.rotation_euler = (0.0, -0.0, 1.222)
ob_barrel_001.scale = (0.2021, 0.2021, 0.275)
ob_barrel_002.location = (0.27, 0.26, 0.7496)
ob_barrel_002.rotation_euler = (-0.0, 3.142, -0.0)
ob_barrel_002.scale = (0.2021, 0.2021, 0.275)
ob_barrel_003.location = (0.0, 0.53, 0.1996)
ob_barrel_003.rotation_euler = (-0.0, 3.142, 1.047)
ob_barrel_003.scale = (0.2021, 0.2021, 0.275)
ob_barrel_004.location = (0.52, 0.53, 0.3496)
ob_barrel_004.rotation_euler = (0.0, -0.0, 1.571)
ob_barrel_004.scale = (0.2021, 0.2021, 0.275)

# ---- collection membership
col_collection.objects.link(ob_light)
col_collection.objects.link(ob_camera)
col_barrels.objects.link(ob_barrel)
col_barrels.objects.link(ob_barrel_001)
col_barrels.objects.link(ob_barrel_002)
col_barrels.objects.link(ob_barrel_003)
col_barrels.objects.link(ob_barrel_004)

# ---- scene / render settings (as saved in the file)
scene.camera = ob_camera
scene.frame_start = 1; scene.frame_end = 250; scene.frame_set(1)
scene.render.engine = 'BLENDER_EEVEE_NEXT'
scene.cycles.use_denoising = False
scene.cycles.samples = 128
scene.cycles.sampling_pattern = 'TABULATED_SOBOL'
scene.cycles.use_adaptive_sampling = False
scene.cycles.use_light_tree = False
scene.view_settings.view_transform = 'Filmic'
bpy.context.view_layer.update()

